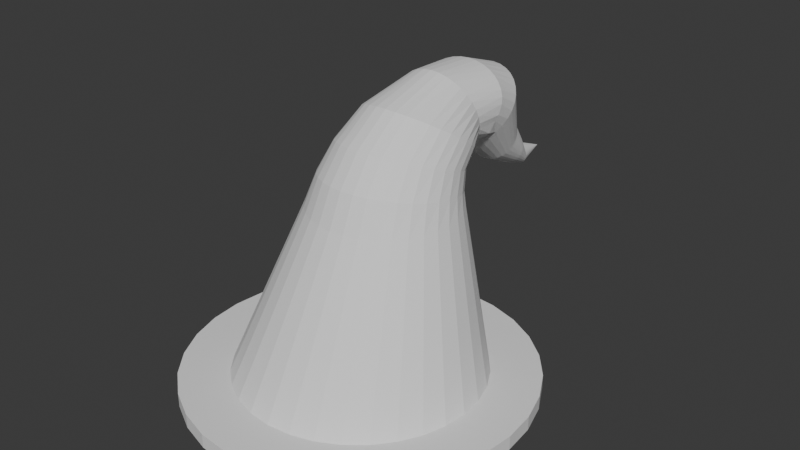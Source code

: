 # Source: Hat.blend  (saved by Blender 4.0.36; exported with 4.5.12 LTS)
import bpy
from mathutils import Matrix  # noqa: F401  (used for matrix-valued properties, if any)

bpy.ops.wm.read_factory_settings(use_empty=True)
scene = bpy.context.scene
scene.name = 'Scene'

# ---- collections
col_collection = bpy.data.collections.new('Collection'); scene.collection.children.link(col_collection)

# ---- world
world_world = bpy.data.worlds.new('World'); scene.world = world_world
world_world.use_nodes = True; world_world.node_tree.nodes.clear()
_N = world_world.node_tree.nodes; _L = world_world.node_tree.links
n0 = _N.new('ShaderNodeOutputWorld'); n0.name = 'World Output'; n0.location = (300, 300)
n1 = _N.new('ShaderNodeBackground'); n1.name = 'Background'; n1.location = (10, 300)
n1.inputs[0].default_value = (0.05088, 0.05088, 0.05088, 1.0)
_L.new(n1.outputs[0], n0.inputs[0])
n0.is_active_output = True
world_world.color = (0.05088, 0.05088, 0.05088)
world_world.use_sun_shadow = False
world_world.sun_shadow_jitter_overblur = 0.0

# ---- meshes
me_sphere_002 = bpy.data.meshes.new('Sphere.002')
me_sphere_002.from_pydata([(-1.471, 2.897, 4.319e-07), (-1.471, 2.897, 4.284e-07), (-1.471, 2.897, 4.25e-07), (-1.433, 2.704, -0.01205), (-1.394, 2.511, -0.02411), (-1.436, 2.704, -0.02364), (-1.431, 2.704, 4.116e-07), (-1.392, 2.512, 3.948e-07), (-1.433, 2.704, 0.01205), (-1.471, 2.897, 4.25e-07), (-1.394, 2.511, 0.02411), (-1.436, 2.704, 0.02364), (-1.471, 2.897, 4.25e-07), (-1.401, 2.511, 0.04729), (-1.442, 2.703, 0.03432), (-1.471, 2.897, 4.388e-07), (-1.412, 2.509, 0.06865), (-1.449, 2.702, 0.04369), (-1.471, 2.897, 4.388e-07), (-1.427, 2.507, 0.08737), (-1.459, 2.701, 0.05137), (-1.471, 2.897, 4.388e-07), (-1.446, 2.505, 0.1027), (-1.469, 2.7, 0.05708), (-1.471, 2.897, 4.388e-07), (-1.467, 2.503, 0.1142), (-1.481, 2.698, 0.0606), (-1.471, 2.897, 4.388e-07), (-1.49, 2.5, 0.1212), (-1.493, 2.697, 0.06178), (-1.471, 2.897, 4.388e-07), (-1.514, 2.497, 0.1236), (-1.505, 2.696, 0.0606), (-1.471, 2.897, 4.388e-07), (-1.538, 2.494, 0.1212), (-1.516, 2.694, 0.05708), (-1.471, 2.897, 4.388e-07), (-1.561, 2.491, 0.1142), (-1.527, 2.693, 0.05137), (-1.471, 2.897, 4.388e-07), (-1.582, 2.489, 0.1027), (-1.536, 2.692, 0.04369), (-1.471, 2.897, 4.388e-07), (-1.601, 2.486, 0.08737), (-1.544, 2.691, 0.03432), (-1.471, 2.897, 4.388e-07), (-1.616, 2.485, 0.06865), (-1.549, 2.69, 0.02364), (-1.471, 2.897, 4.25e-07), (-1.628, 2.483, 0.04729), (-1.553, 2.69, 0.01205), (-1.471, 2.897, 4.25e-07), (-1.635, 2.482, 0.02411), (-1.554, 2.69, 4.387e-07), (-1.471, 2.897, 4.284e-07), (-1.637, 2.482, 4.491e-07), (-1.553, 2.69, -0.01205), (-1.471, 2.897, 4.319e-07), (-1.635, 2.482, -0.02411), (-1.549, 2.69, -0.02364), (-1.471, 2.897, 4.25e-07), (-1.628, 2.483, -0.04729), (-1.544, 2.691, -0.03432), (-1.471, 2.897, 4.388e-07), (-1.616, 2.485, -0.06865), (-1.536, 2.692, -0.04369), (-1.471, 2.897, 4.388e-07), (-1.601, 2.486, -0.08737), (-1.527, 2.693, -0.05137), (-1.471, 2.897, 4.388e-07), (-1.582, 2.489, -0.1027), (-1.516, 2.694, -0.05708), (-1.471, 2.897, 4.388e-07), (-1.561, 2.491, -0.1142), (-1.505, 2.696, -0.06059), (-1.471, 2.897, 4.388e-07), (-1.538, 2.494, -0.1212), (-1.493, 2.697, -0.06178), (-1.471, 2.897, 4.388e-07), (-1.514, 2.497, -0.1236), (-1.481, 2.698, -0.06059), (-1.471, 2.897, 4.388e-07), (-1.49, 2.5, -0.1212), (-1.469, 2.7, -0.05708), (-1.471, 2.897, 4.388e-07), (-1.467, 2.503, -0.1142), (-1.459, 2.701, -0.05137), (-1.471, 2.897, 4.388e-07), (-1.446, 2.505, -0.1027), (-1.449, 2.702, -0.04369), (-1.471, 2.897, 4.388e-07), (-1.427, 2.507, -0.08737), (-1.442, 2.703, -0.03432), (-1.471, 2.897, 4.388e-07), (-1.412, 2.509, -0.06865), (-1.503, 2.3, -0.103), (-1.401, 2.511, -0.04729), (-1.487, 2.297, -0.07093), (-1.654, 1.937, -0.09457), (-1.476, 2.295, -0.03616), (-1.643, 1.928, -0.04821), (-1.473, 2.294, 4.043e-07), (-1.64, 1.924, 4.267e-07), (-1.476, 2.295, 0.03616), (-1.643, 1.928, 0.04821), (-1.487, 2.297, 0.07093), (-1.654, 1.937, 0.09457), (-1.503, 2.3, 0.103), (-1.671, 1.951, 0.1373), (-1.526, 2.304, 0.1311), (-1.695, 1.971, 0.1747), (-1.554, 2.309, 0.1541), (-1.723, 1.996, 0.2055), (-1.585, 2.315, 0.1712), (-1.756, 2.023, 0.2283), (-1.619, 2.322, 0.1818), (-1.791, 2.053, 0.2424), (-1.655, 2.329, 0.1853), (-1.828, 2.084, 0.2471), (-1.69, 2.335, 0.1818), (-1.865, 2.116, 0.2424), (-1.725, 2.342, 0.1712), (-1.9, 2.146, 0.2283), (-1.756, 2.348, 0.1541), (-1.933, 2.173, 0.2055), (-1.784, 2.353, 0.1311), (-1.961, 2.197, 0.1747), (-1.806, 2.357, 0.103), (-1.985, 2.217, 0.1373), (-1.823, 2.36, 0.07093), (-2.002, 2.232, 0.09457), (-1.833, 2.362, 0.03616), (-2.013, 2.241, 0.04821), (-1.837, 2.363, 4.898e-07), (-2.016, 2.244, 5.258e-07), (-1.833, 2.362, -0.03616), (-2.013, 2.241, -0.04821), (-1.823, 2.36, -0.07093), (-2.002, 2.232, -0.09457), (-1.806, 2.357, -0.103), (-1.985, 2.217, -0.1373), (-1.784, 2.353, -0.1311), (-1.961, 2.197, -0.1747), (-1.756, 2.348, -0.1541), (-1.933, 2.173, -0.2055), (-1.725, 2.342, -0.1712), (-1.9, 2.146, -0.2283), (-1.69, 2.335, -0.1818), (-1.865, 2.116, -0.2424), (-1.655, 2.329, -0.1853), (-1.828, 2.084, -0.2471), (-1.619, 2.322, -0.1818), (-1.791, 2.053, -0.2424), (-1.585, 2.315, -0.1712), (-1.756, 2.023, -0.2283), (-1.554, 2.309, -0.1541), (-1.723, 1.996, -0.2055), (-1.526, 2.304, -0.1311), (-1.695, 1.971, -0.1747), (-1.823, 1.823, -0.2184), (-1.671, 1.951, -0.1373), (-1.794, 1.798, -0.1716), (-1.916, 1.645, -0.2059), (-1.772, 1.78, -0.1182), (-1.89, 1.622, -0.1419), (-1.758, 1.768, -0.06027), (-1.874, 1.609, -0.07232), (-1.754, 1.764, 4.462e-07), (-1.868, 1.604, 4.657e-07), (-1.758, 1.768, 0.06027), (-1.874, 1.609, 0.07232), (-1.772, 1.78, 0.1182), (-1.89, 1.622, 0.1419), (-1.794, 1.798, 0.1716), (-1.916, 1.645, 0.2059), (-1.823, 1.823, 0.2184), (-1.951, 1.674, 0.2621), (-1.859, 1.853, 0.2569), (-1.994, 1.711, 0.3082), (-1.899, 1.888, 0.2854), (-2.043, 1.752, 0.3425), (-1.943, 1.925, 0.303), (-2.096, 1.797, 0.3636), (-1.989, 1.964, 0.3089), (-2.151, 1.844, 0.3707), (-2.035, 2.003, 0.303), (-2.206, 1.891, 0.3636), (-2.08, 2.041, 0.2854), (-2.259, 1.936, 0.3425), (-2.12, 2.075, 0.2569), (-2.308, 1.977, 0.3082), (-2.156, 2.106, 0.2184), (-2.351, 2.014, 0.2621), (-2.185, 2.13, 0.1716), (-2.386, 2.044, 0.2059), (-2.207, 2.149, 0.1182), (-2.412, 2.066, 0.1419), (-2.22, 2.16, 0.06027), (-2.428, 2.079, 0.07232), (-2.225, 2.164, 5.701e-07), (-2.434, 2.084, 6.144e-07), (-2.22, 2.16, -0.06026), (-2.428, 2.079, -0.07232), (-2.207, 2.149, -0.1182), (-2.412, 2.066, -0.1419), (-2.185, 2.13, -0.1716), (-2.386, 2.044, -0.2059), (-2.156, 2.106, -0.2184), (-2.351, 2.014, -0.2621), (-2.12, 2.075, -0.2568), (-2.308, 1.977, -0.3082), (-2.08, 2.041, -0.2854), (-2.259, 1.936, -0.3425), (-2.035, 2.003, -0.303), (-2.206, 1.891, -0.3636), (-1.989, 1.964, -0.3089), (-2.151, 1.844, -0.3707), (-1.943, 1.925, -0.303), (-2.096, 1.797, -0.3636), (-1.899, 1.888, -0.2854), (-2.043, 1.752, -0.3425), (-1.859, 1.853, -0.2568), (-1.994, 1.711, -0.3082), (-2.129, 1.568, -0.3596), (-1.951, 1.674, -0.2621), (-2.079, 1.526, -0.3058), (-2.111, 1.426, -0.3245), (-2.038, 1.491, -0.2403), (-2.07, 1.416, -0.255), (-2.008, 1.465, -0.1655), (-2.039, 1.409, -0.1756), (-1.989, 1.449, -0.08437), (-2.02, 1.404, -0.08954), (-1.983, 1.444, 4.852e-07), (-1.989, 1.449, 0.08437), (-2.014, 1.403, 4.856e-07), (-2.019, 1.355, 5.004e-07), (-2.02, 1.404, 0.08954), (-2.026, 1.351, 0.08416), (-2.039, 1.409, 0.1756), (-2.008, 1.465, 0.1655), (-2.049, 1.342, 0.1651), (-2.07, 1.416, 0.255), (-2.038, 1.491, 0.2403), (-2.086, 1.327, 0.2397), (-2.111, 1.426, 0.3245), (-2.079, 1.526, 0.3058), (-2.135, 1.306, 0.305), (-2.162, 1.439, 0.3816), (-2.129, 1.568, 0.3596), (-2.195, 1.281, 0.3587), (-2.288, 1.467, 0.424), (-2.186, 1.617, 0.3996), (-2.264, 1.252, 0.3986), (-2.35, 1.482, 0.4501), (-2.248, 1.669, 0.4242), (-2.339, 1.221, 0.4231), (-2.452, 1.511, 0.459), (-2.312, 1.724, 0.4325), (-2.417, 1.188, 0.4314), (-2.517, 1.526, 0.4501), (-2.377, 1.779, 0.4242), (-2.494, 1.156, 0.4231), (-2.579, 1.541, 0.424), (-2.439, 1.831, 0.3996), (-2.569, 1.125, 0.3986), (-2.637, 1.555, 0.3816), (-2.496, 1.879, 0.3596), (-2.638, 1.096, 0.3587), (-2.687, 1.568, 0.3245), (-2.546, 1.922, 0.3058), (-2.698, 1.071, 0.305), (-2.729, 1.578, 0.255), (-2.587, 1.957, 0.2403), (-2.748, 1.05, 0.2397), (-2.759, 1.585, 0.1756), (-2.617, 1.982, 0.1655), (-2.784, 1.035, 0.1651), (-2.778, 1.59, 0.08954), (-2.636, 1.998, 0.08437), (-2.807, 1.025, 0.08416), (-2.785, 1.591, 6.626e-07), (-2.642, 2.004, 6.588e-07), (-2.815, 1.022, 6.092e-07), (-2.778, 1.59, -0.08954), (-2.636, 1.998, -0.08437), (-2.807, 1.025, -0.08416), (-2.759, 1.585, -0.1756), (-2.617, 1.982, -0.1655), (-2.784, 1.035, -0.1651), (-2.729, 1.578, -0.255), (-2.587, 1.957, -0.2403), (-2.748, 1.05, -0.2397), (-2.687, 1.568, -0.3245), (-2.546, 1.922, -0.3058), (-2.698, 1.071, -0.305), (-2.637, 1.555, -0.3816), (-2.496, 1.879, -0.3596), (-2.638, 1.096, -0.3587), (-2.579, 1.541, -0.424), (-2.439, 1.831, -0.3996), (-2.569, 1.125, -0.3986), (-2.517, 1.526, -0.4501), (-2.377, 1.779, -0.4242), (-2.494, 1.156, -0.4231), (-2.452, 1.511, -0.459), (-2.312, 1.724, -0.4325), (-2.417, 1.188, -0.4314), (-2.35, 1.482, -0.4501), (-2.248, 1.669, -0.4242), (-2.339, 1.221, -0.4231), (-2.288, 1.467, -0.424), (-2.186, 1.617, -0.3996), (-2.264, 1.252, -0.3986), (-2.162, 1.439, -0.3816), (-2.195, 1.281, -0.3587), (-2.143, 1.1, -0.4623), (-2.135, 1.306, -0.305), (-2.096, 1.17, -0.3932), (-2.086, 1.327, -0.2397), (-2.058, 1.228, -0.3089), (-2.049, 1.342, -0.1651), (-2.029, 1.27, -0.2128), (-2.026, 1.351, -0.08416), (-2.011, 1.297, -0.1085), (-1.923, 1.153, -0.1205), (-2.006, 1.305, 4.855e-07), (-1.919, 1.164, 4.603e-07), (-2.011, 1.297, 0.1085), (-1.923, 1.153, 0.1205), (-2.029, 1.27, 0.2128), (-1.935, 1.12, 0.2364), (-2.058, 1.228, 0.3089), (-1.955, 1.066, 0.3432), (-2.096, 1.17, 0.3932), (-1.981, 0.994, 0.4369), (-2.143, 1.1, 0.4623), (-2.014, 0.9061, 0.5137), (-2.197, 1.021, 0.5137), (-2.05, 0.8058, 0.5708), (-2.255, 0.934, 0.5454), (-2.09, 0.697, 0.606), (-2.316, 0.844, 0.556), (-2.132, 0.5839, 0.6178), (-2.376, 0.754, 0.5454), (-2.173, 0.4707, 0.606), (-2.434, 0.6674, 0.5137), (-2.213, 0.3619, 0.5708), (-2.488, 0.5876, 0.4623), (-2.25, 0.2617, 0.5137), (-2.535, 0.5177, 0.3932), (-2.283, 0.1738, 0.4369), (-2.574, 0.4603, 0.3089), (-2.309, 0.1017, 0.3432), (-2.602, 0.4177, 0.2128), (-2.329, 0.04808, 0.2364), (-2.62, 0.3914, 0.1085), (-2.341, 0.01508, 0.1205), (-2.626, 0.3826, 5.863e-07), (-2.345, 0.003935, 5.068e-07), (-2.62, 0.3914, -0.1085), (-2.341, 0.01508, -0.1205), (-2.602, 0.4177, -0.2128), (-2.329, 0.04808, -0.2364), (-2.574, 0.4603, -0.3089), (-2.309, 0.1017, -0.3432), (-2.535, 0.5177, -0.3932), (-2.283, 0.1738, -0.4369), (-2.488, 0.5876, -0.4623), (-2.25, 0.2617, -0.5137), (-2.434, 0.6674, -0.5137), (-2.213, 0.3619, -0.5708), (-2.376, 0.754, -0.5454), (-2.173, 0.4707, -0.606), (-2.316, 0.844, -0.556), (-2.132, 0.5839, -0.6178), (-2.255, 0.934, -0.5454), (-2.09, 0.697, -0.606), (-2.197, 1.021, -0.5137), (-2.05, 0.8058, -0.5708), (-1.87, 0.7025, -0.6279), (-2.014, 0.9061, -0.5137), (-1.848, 0.8178, -0.5651), (-1.981, 0.994, -0.4369), (-1.828, 0.919, -0.4806), (-1.955, 1.066, -0.3432), (-1.812, 1.002, -0.3776), (-1.935, 1.12, -0.2364), (-1.801, 1.064, -0.2601), (-1.709, 1.054, -0.2837), (-1.793, 1.102, -0.1326), (-1.709, 1.096, -0.1446), (-1.791, 1.114, 4.296e-07), (-1.709, 1.11, 4.113e-07), (-1.793, 1.102, 0.1326), (-1.709, 1.096, 0.1446), (-1.801, 1.064, 0.2601), (-1.709, 1.054, 0.2837), (-1.812, 1.002, 0.3776), (-1.709, 0.985, 0.4119), (-1.828, 0.919, 0.4806), (-1.709, 0.8928, 0.5242), (-1.848, 0.8178, 0.5651), (-1.71, 0.7805, 0.6164), (-1.87, 0.7025, 0.6279), (-1.71, 0.6523, 0.685), (-1.894, 0.5773, 0.6665), (-1.711, 0.5132, 0.7271), (-1.919, 0.4471, 0.6796), (-1.711, 0.3686, 0.7414), (-1.945, 0.3169, 0.6665), (-1.712, 0.224, 0.7271), (-1.969, 0.1917, 0.6279), (-1.712, 0.08487, 0.685), (-1.991, 0.07638, 0.5651), (-1.713, -0.0433, 0.6164), (-2.011, -0.02474, 0.4806), (-1.713, -0.1556, 0.5242), (-2.027, -0.1077, 0.3776), (-1.714, -0.2478, 0.4119), (-2.038, -0.1694, 0.2601), (-1.714, -0.3164, 0.2837), (-2.046, -0.2074, 0.1326), (-1.714, -0.3585, 0.1446), (-2.048, -0.2202, 4.304e-07), (-1.714, -0.3728, 3.486e-07), (-2.046, -0.2074, -0.1326), (-1.714, -0.3585, -0.1446), (-2.038, -0.1694, -0.2601), (-1.714, -0.3164, -0.2837), (-2.027, -0.1077, -0.3776), (-1.714, -0.2478, -0.4119), (-2.011, -0.02474, -0.4806), (-1.713, -0.1556, -0.5242), (-1.991, 0.07638, -0.5651), (-1.713, -0.0433, -0.6164), (-1.969, 0.1917, -0.6279), (-1.712, 0.08487, -0.685), (-1.945, 0.3169, -0.6665), (-1.712, 0.224, -0.7271), (-1.919, 0.4471, -0.6796), (-1.711, 0.3686, -0.7414), (-1.894, 0.5773, -0.6665), (-1.711, 0.5132, -0.7271), (-1.515, 0.4792, -0.7877), (-1.71, 0.6523, -0.685), (-1.514, 0.6299, -0.742), (-1.71, 0.7805, -0.6164), (-1.514, 0.7687, -0.6678), (-1.709, 0.8928, -0.5242), (-1.513, 0.8904, -0.5679), (-1.709, 0.985, -0.4119), (-1.513, 0.9903, -0.4462), (-1.317, 0.9956, -0.4805), (-1.513, 1.065, -0.3074), (-1.316, 1.076, -0.331), (-1.512, 1.11, -0.1567), (-1.316, 1.125, -0.1687), (-1.512, 1.126, 3.681e-07), (-1.316, 1.141, 3.248e-07), (-1.512, 1.11, 0.1567), (-1.316, 1.125, 0.1687), (-1.513, 1.065, 0.3074), (-1.316, 1.076, 0.331), (-1.513, 0.9903, 0.4462), (-1.317, 0.9956, 0.4805), (-1.513, 0.8904, 0.5679), (-1.317, 0.888, 0.6116), (-1.514, 0.7687, 0.6678), (-1.318, 0.757, 0.7192), (-1.514, 0.6299, 0.742), (-1.318, 0.6074, 0.7991), (-1.515, 0.4792, 0.7877), (-1.319, 0.4452, 0.8483), (-1.515, 0.3225, 0.8032), (-1.319, 0.2764, 0.865), (-1.516, 0.1658, 0.7877), (-1.32, 0.1077, 0.8483), (-1.516, 0.01516, 0.742), (-1.321, -0.05456, 0.7991), (-1.517, -0.1237, 0.6678), (-1.321, -0.2041, 0.7192), (-1.517, -0.2454, 0.5679), (-1.322, -0.3352, 0.6116), (-1.518, -0.3453, 0.4462), (-1.322, -0.4427, 0.4805), (-1.518, -0.4195, 0.3074), (-1.322, -0.5227, 0.331), (-1.518, -0.4652, 0.1567), (-1.323, -0.5719, 0.1687), (-1.518, -0.4806, 3.002e-07), (-1.323, -0.5885, 2.517e-07), (-1.518, -0.4652, -0.1567), (-1.323, -0.5719, -0.1687), (-1.518, -0.4195, -0.3074), (-1.322, -0.5227, -0.331), (-1.518, -0.3453, -0.4462), (-1.322, -0.4427, -0.4805), (-1.517, -0.2454, -0.5679), (-1.322, -0.3352, -0.6116), (-1.517, -0.1237, -0.6678), (-1.321, -0.2041, -0.7192), (-1.516, 0.01516, -0.742), (-1.321, -0.05456, -0.7991), (-1.516, 0.1658, -0.7877), (-1.32, 0.1077, -0.8483), (-1.515, 0.3225, -0.8032), (-1.319, 0.2764, -0.865), (-1.123, 0.2304, -0.9267), (-1.319, 0.4452, -0.8483), (-1.123, 0.4112, -0.9089), (-1.318, 0.6074, -0.7991), (-1.122, 0.585, -0.8562), (-1.318, 0.757, -0.7192), (-1.122, 0.7452, -0.7706), (-1.317, 0.888, -0.6116), (-1.121, 0.8857, -0.6553), (-0.9249, 0.8833, -0.699), (-1.121, 1.001, -0.5149), (-0.9245, 1.006, -0.5492), (-1.12, 1.087, -0.3546), (-0.9241, 1.098, -0.3783), (-1.12, 1.139, -0.1808), (-0.9239, 1.154, -0.1928), (-1.12, 1.157, 2.816e-07), (-0.9238, 1.173, 2.383e-07), (-1.12, 1.139, 0.1808), (-0.9239, 1.154, 0.1929), (-1.12, 1.087, 0.3546), (-0.9241, 1.098, 0.3783), (-1.121, 1.001, 0.5149), (-0.9245, 1.006, 0.5492), (-1.121, 0.8857, 0.6553), (-0.9249, 0.8833, 0.699), (-1.122, 0.7452, 0.7706), (-0.9255, 0.7335, 0.8219), (-1.122, 0.585, 0.8562), (-0.9261, 0.5626, 0.9133), (-1.123, 0.4112, 0.9089), (-0.9268, 0.3771, 0.9695), (-1.123, 0.2304, 0.9267), (-0.9275, 0.1843, 0.9885), (-1.124, 0.04957, 0.9089), (-0.9282, -0.008555, 0.9695), (-1.125, -0.1243, 0.8562), (-0.9289, -0.194, 0.9133), (-1.125, -0.2845, 0.7706), (-0.9296, -0.3649, 0.8219), (-1.126, -0.4249, 0.6553), (-0.9301, -0.5147, 0.699), (-1.126, -0.5402, 0.5149), (-0.9306, -0.6376, 0.5492), (-1.127, -0.6258, 0.3546), (-0.9309, -0.729, 0.3783), (-1.127, -0.6786, 0.1808), (-0.9311, -0.7852, 0.1928), (-1.127, -0.6964, 2.032e-07), (-0.9312, -0.8042, 1.548e-07), (-1.127, -0.6786, -0.1808), (-0.9311, -0.7852, -0.1928), (-1.127, -0.6258, -0.3546), (-0.9309, -0.729, -0.3783), (-1.126, -0.5402, -0.5149), (-0.9306, -0.6376, -0.5492), (-1.126, -0.4249, -0.6553), (-0.9301, -0.5147, -0.699), (-1.125, -0.2845, -0.7706), (-0.9296, -0.3649, -0.8219), (-1.125, -0.1243, -0.8562), (-0.9289, -0.194, -0.9133), (-1.124, 0.04957, -0.9089), (-0.9282, -0.008555, -0.9695), (-0.7323, -0.06668, -1.03), (-0.9275, 0.1843, -0.9885), (-0.7316, 0.1382, -1.05), (-0.9268, 0.3771, -0.9695), (-0.7308, 0.3431, -1.03), (-0.9261, 0.5626, -0.9133), (-0.7301, 0.5401, -0.9703), (-0.9255, 0.7335, -0.8219), (-0.7294, 0.7217, -0.8733), (-0.5333, 0.71, -0.9247), (-0.7288, 0.8809, -0.7427), (-0.5327, 0.8785, -0.7864), (-0.7283, 1.012, -0.5835), (-0.5322, 1.017, -0.6178), (-0.728, 1.109, -0.4019), (-0.5318, 1.12, -0.4256), (-0.7277, 1.168, -0.2049), (-0.5316, 1.183, -0.217), (-0.7277, 1.189, 1.951e-07), (-0.5315, 1.204, 1.518e-07), (-0.7277, 1.168, 0.2049), (-0.5316, 1.183, 0.217), (-0.728, 1.109, 0.4019), (-0.5318, 1.12, 0.4256), (-0.7283, 1.012, 0.5835), (-0.5322, 1.017, 0.6178), (-0.7288, 0.8809, 0.7427), (-0.5327, 0.8785, 0.7864), (-0.7294, 0.7217, 0.8733), (-0.5333, 0.71, 0.9247), (-0.7301, 0.5401, 0.9703), (-0.534, 0.5177, 1.027), (-0.7308, 0.3431, 1.03), (-0.5348, 0.3091, 1.091), (-0.7316, 0.1382, 1.05), (-0.5356, 0.09215, 1.112), (-0.7323, -0.06668, 1.03), (-0.5364, -0.1248, 1.091), (-0.7331, -0.2637, 0.9703), (-0.5372, -0.3334, 1.027), (-0.7337, -0.4453, 0.8733), (-0.5379, -0.5257, 0.9247), (-0.7343, -0.6044, 0.7427), (-0.5386, -0.6942, 0.7864), (-0.7348, -0.7351, 0.5835), (-0.5391, -0.8325, 0.6178), (-0.7352, -0.8321, 0.4019), (-0.5395, -0.9353, 0.4256), (-0.7354, -0.8919, 0.2049), (-0.5397, -0.9986, 0.217), (-0.7355, -0.9121, 1.063e-07), (-0.5398, -1.02, 5.783e-08), (-0.7354, -0.8919, -0.2049), (-0.5397, -0.9986, -0.217), (-0.7352, -0.8321, -0.4019), (-0.5395, -0.9353, -0.4256), (-0.7348, -0.7351, -0.5835), (-0.5391, -0.8325, -0.6178), (-0.7343, -0.6044, -0.7427), (-0.5386, -0.6942, -0.7864), (-0.7337, -0.4453, -0.8733), (-0.5379, -0.5257, -0.9247), (-0.7331, -0.2637, -0.9703), (-0.5372, -0.3334, -1.027), (-0.3414, -0.4031, -1.085), (-0.5364, -0.1248, -1.091), (-0.3405, -0.1829, -1.151), (-0.5356, 0.09215, -1.112), (-0.3397, 0.04607, -1.174), (-0.5348, 0.3091, -1.091), (-0.3388, 0.2751, -1.151), (-0.534, 0.5177, -1.027), (-0.338, 0.4953, -1.085), (-0.142, 0.4729, -1.142), (-0.3373, 0.6982, -0.976), (-0.1412, 0.6865, -1.027), (-0.3366, 0.8761, -0.83), (-0.1405, 0.8737, -0.8737), (-0.3361, 1.022, -0.6522), (-0.1399, 1.027, -0.6865), (-0.3356, 1.131, -0.4492), (-0.1395, 1.142, -0.4729), (-0.3354, 1.197, -0.229), (-0.1392, 1.212, -0.2411), (-0.3353, 1.22, 1.086e-07), (-0.1391, 1.236, 6.535e-08), (-0.3354, 1.197, 0.229), (-0.1392, 1.212, 0.2411), (-0.3356, 1.131, 0.4492), (-0.1395, 1.142, 0.4729), (-0.3361, 1.022, 0.6522), (-0.1399, 1.027, 0.6865), (-0.3366, 0.8761, 0.83), (-0.1405, 0.8737, 0.8737), (-0.3373, 0.6982, 0.976), (-0.1412, 0.6865, 1.027), (-0.338, 0.4953, 1.085), (-0.142, 0.4729, 1.142), (-0.3388, 0.2751, 1.151), (-0.1428, 0.2411, 1.212), (-0.3397, 0.04607, 1.174), (-0.1437, 8.941e-08, 1.236), (-0.3405, -0.1829, 1.151), (-0.1446, -0.2411, 1.212), (-0.3414, -0.4031, 1.085), (-0.1455, -0.4729, 1.142), (-0.3421, -0.6061, 0.976), (-0.1463, -0.6865, 1.027), (-0.3428, -0.784, 0.83), (-0.147, -0.8737, 0.8737), (-0.3433, -0.93, 0.6522), (-0.1476, -1.027, 0.6865), (-0.3437, -1.038, 0.4492), (-0.148, -1.142, 0.4729), (-0.344, -1.105, 0.229), (-0.1483, -1.212, 0.2411), (-0.3441, -1.128, 9.363e-09), (-0.1483, -1.236, -3.911e-08), (-0.344, -1.105, -0.229), (-0.1483, -1.212, -0.2411), (-0.3437, -1.038, -0.4492), (-0.148, -1.142, -0.4729), (-0.3433, -0.93, -0.6522), (-0.1476, -1.027, -0.6865), (-0.3428, -0.784, -0.83), (-0.147, -0.8737, -0.8737), (-0.3421, -0.6061, -0.976), (-0.1463, -0.6865, -1.027), (-0.1455, -0.4729, -1.142), (-0.1437, 3.874e-07, -1.236), (0.002461, 0.6614, -1.597), (0.003573, 0.9602, -1.437), (0.004548, 1.222, -1.222), (0.005348, 1.437, -0.9602), (0.005943, 1.597, -0.6614), (0.006309, 1.695, -0.3372), (0.006433, 1.728, 1.092e-07), (0.006309, 1.695, 0.3372), (0.005943, 1.597, 0.6614), (0.005349, 1.437, 0.9602), (0.004549, 1.222, 1.222), (0.003574, 0.9602, 1.437), (0.002462, 0.6614, 1.597), (0.001255, 0.3372, 1.695), (4.768e-07, 5.96e-08, 1.728), (-0.001255, -0.3372, 1.695), (-0.002461, -0.6614, 1.597), (-0.003574, -0.9602, 1.437), (-0.004548, -1.222, 1.222), (-0.1428, 0.2411, -1.212), (-0.005348, -1.437, 0.9602), (-0.005943, -1.597, 0.6614), (-0.006309, -1.695, 0.3372), (-0.006433, -1.728, -3.691e-08), (-0.006309, -1.695, -0.3372), (-0.005943, -1.597, -0.6614), (-0.005349, -1.437, -0.9602), (-0.004549, -1.222, -1.222), (-0.1446, -0.2411, -1.212), (-0.003574, -0.9602, -1.437), (-0.002462, -0.6614, -1.597), (-3.576e-07, 4.768e-07, -1.728), (0.001254, 0.3372, -1.695), (-0.001256, -0.3372, -1.695), (-0.145, -0.3372, -1.695), (-0.1425, 0.3372, -1.695), (-0.1437, 4.768e-07, -1.728), (-0.1462, -0.6614, -1.597), (-0.1473, -0.9602, -1.437), (-0.1483, -1.222, -1.222), (-0.1491, -1.437, -0.9602), (-0.1497, -1.597, -0.6614), (-0.1501, -1.695, -0.3372), (-0.1502, -1.728, -4.32e-08), (-0.1501, -1.695, 0.3372), (-0.1497, -1.597, 0.6614), (-0.1491, -1.437, 0.9602), (-0.1483, -1.222, 1.222), (-0.1473, -0.9602, 1.437), (-0.1462, -0.6614, 1.597), (-0.145, -0.3372, 1.695), (-0.1437, 5.96e-08, 1.728), (-0.1425, 0.3372, 1.695), (-0.1413, 0.6614, 1.597), (-0.1402, 0.9602, 1.437), (-0.1392, 1.222, 1.222), (-0.1384, 1.437, 0.9602), (-0.1378, 1.597, 0.6614), (-0.1374, 1.695, 0.3372), (-0.1373, 1.728, 1.029e-07), (-0.1374, 1.695, -0.3372), (-0.1378, 1.597, -0.6614), (-0.1384, 1.437, -0.9602), (-0.1392, 1.222, -1.222), (-0.1402, 0.9602, -1.437), (-0.1413, 0.6614, -1.597)], [], [(0, 1, 6, 3), (0, 2, 93, 90, 87, 84, 81, 78, 75, 72, 69, 66, 63, 60, 57, 54, 51, 48, 45, 42, 39, 36, 33, 30, 27, 24, 21, 18, 15, 12, 9, 1), (2, 0, 3, 5), (3, 6, 7, 4), (5, 3, 4, 96), (1, 9, 8, 6), (6, 8, 10, 7), (9, 12, 11, 8), (8, 11, 13, 10), (12, 15, 14, 11), (11, 14, 16, 13), (15, 18, 17, 14), (14, 17, 19, 16), (18, 21, 20, 17), (17, 20, 22, 19), (21, 24, 23, 20), (20, 23, 25, 22), (24, 27, 26, 23), (23, 26, 28, 25), (27, 30, 29, 26), (26, 29, 31, 28), (30, 33, 32, 29), (29, 32, 34, 31), (33, 36, 35, 32), (32, 35, 37, 34), (36, 39, 38, 35), (35, 38, 40, 37), (39, 42, 41, 38), (38, 41, 43, 40), (42, 45, 44, 41), (41, 44, 46, 43), (45, 48, 47, 44), (44, 47, 49, 46), (48, 51, 50, 47), (47, 50, 52, 49), (51, 54, 53, 50), (50, 53, 55, 52), (54, 57, 56, 53), (53, 56, 58, 55), (57, 60, 59, 56), (56, 59, 61, 58), (60, 63, 62, 59), (59, 62, 64, 61), (63, 66, 65, 62), (62, 65, 67, 64), (66, 69, 68, 65), (65, 68, 70, 67), (69, 72, 71, 68), (68, 71, 73, 70), (72, 75, 74, 71), (71, 74, 76, 73), (75, 78, 77, 74), (74, 77, 79, 76), (78, 81, 80, 77), (77, 80, 82, 79), (81, 84, 83, 80), (80, 83, 85, 82), (84, 87, 86, 83), (83, 86, 88, 85), (87, 90, 89, 86), (86, 89, 91, 88), (90, 93, 92, 89), (89, 92, 94, 91), (93, 2, 5, 92), (92, 5, 96, 94), (94, 96, 97, 95), (91, 94, 95, 157), (96, 4, 99, 97), (97, 99, 100, 98), (95, 97, 98, 160), (99, 101, 102, 100), (4, 7, 101, 99), (7, 10, 103, 101), (101, 103, 104, 102), (103, 105, 106, 104), (10, 13, 105, 103), (105, 107, 108, 106), (13, 16, 107, 105), (107, 109, 110, 108), (16, 19, 109, 107), (109, 111, 112, 110), (19, 22, 111, 109), (111, 113, 114, 112), (22, 25, 113, 111), (113, 115, 116, 114), (25, 28, 115, 113), (115, 117, 118, 116), (28, 31, 117, 115), (117, 119, 120, 118), (31, 34, 119, 117), (119, 121, 122, 120), (34, 37, 121, 119), (121, 123, 124, 122), (37, 40, 123, 121), (123, 125, 126, 124), (40, 43, 125, 123), (125, 127, 128, 126), (43, 46, 127, 125), (127, 129, 130, 128), (46, 49, 129, 127), (129, 131, 132, 130), (49, 52, 131, 129), (131, 133, 134, 132), (52, 55, 133, 131), (133, 135, 136, 134), (55, 58, 135, 133), (135, 137, 138, 136), (58, 61, 137, 135), (137, 139, 140, 138), (61, 64, 139, 137), (139, 141, 142, 140), (64, 67, 141, 139), (141, 143, 144, 142), (67, 70, 143, 141), (143, 145, 146, 144), (70, 73, 145, 143), (145, 147, 148, 146), (73, 76, 147, 145), (147, 149, 150, 148), (76, 79, 149, 147), (149, 151, 152, 150), (79, 82, 151, 149), (151, 153, 154, 152), (82, 85, 153, 151), (153, 155, 156, 154), (85, 88, 155, 153), (155, 157, 158, 156), (88, 91, 157, 155), (157, 95, 160, 158), (158, 160, 161, 159), (156, 158, 159, 221), (160, 98, 163, 161), (161, 163, 164, 162), (159, 161, 162, 224), (163, 165, 166, 164), (98, 100, 165, 163), (165, 167, 168, 166), (100, 102, 167, 165), (102, 104, 169, 167), (167, 169, 170, 168), (169, 171, 172, 170), (104, 106, 171, 169), (171, 173, 174, 172), (106, 108, 173, 171), (173, 175, 176, 174), (108, 110, 175, 173), (175, 177, 178, 176), (110, 112, 177, 175), (177, 179, 180, 178), (112, 114, 179, 177), (179, 181, 182, 180), (114, 116, 181, 179), (181, 183, 184, 182), (116, 118, 183, 181), (183, 185, 186, 184), (118, 120, 185, 183), (185, 187, 188, 186), (120, 122, 187, 185), (187, 189, 190, 188), (122, 124, 189, 187), (189, 191, 192, 190), (124, 126, 191, 189), (191, 193, 194, 192), (126, 128, 193, 191), (193, 195, 196, 194), (128, 130, 195, 193), (195, 197, 198, 196), (130, 132, 197, 195), (197, 199, 200, 198), (132, 134, 199, 197), (199, 201, 202, 200), (134, 136, 201, 199), (201, 203, 204, 202), (136, 138, 203, 201), (203, 205, 206, 204), (138, 140, 205, 203), (205, 207, 208, 206), (140, 142, 207, 205), (207, 209, 210, 208), (142, 144, 209, 207), (209, 211, 212, 210), (144, 146, 211, 209), (211, 213, 214, 212), (146, 148, 213, 211), (213, 215, 216, 214), (148, 150, 215, 213), (215, 217, 218, 216), (150, 152, 217, 215), (217, 219, 220, 218), (152, 154, 219, 217), (219, 221, 222, 220), (154, 156, 221, 219), (221, 159, 224, 222), (222, 224, 225, 223), (220, 222, 223, 312), (224, 162, 227, 225), (223, 225, 226, 314), (225, 227, 228, 226), (227, 229, 230, 228), (162, 164, 229, 227), (229, 231, 232, 230), (164, 166, 231, 229), (231, 233, 235, 232), (166, 168, 233, 231), (168, 170, 234, 233), (233, 234, 237, 235), (232, 235, 236, 323), (235, 237, 238, 236), (234, 240, 239, 237), (237, 239, 241, 238), (240, 243, 242, 239), (239, 242, 244, 241), (243, 246, 245, 242), (242, 245, 247, 244), (246, 249, 248, 245), (245, 248, 250, 247), (249, 252, 251, 248), (248, 251, 253, 250), (252, 255, 254, 251), (251, 254, 256, 253), (255, 258, 257, 254), (254, 257, 259, 256), (258, 261, 260, 257), (257, 260, 262, 259), (261, 264, 263, 260), (260, 263, 265, 262), (264, 267, 266, 263), (263, 266, 268, 265), (267, 270, 269, 266), (266, 269, 271, 268), (270, 273, 272, 269), (269, 272, 274, 271), (273, 276, 275, 272), (272, 275, 277, 274), (276, 279, 278, 275), (275, 278, 280, 277), (279, 282, 281, 278), (278, 281, 283, 280), (282, 285, 284, 281), (281, 284, 286, 283), (285, 288, 287, 284), (284, 287, 289, 286), (288, 291, 290, 287), (287, 290, 292, 289), (291, 294, 293, 290), (290, 293, 295, 292), (294, 297, 296, 293), (293, 296, 298, 295), (297, 300, 299, 296), (296, 299, 301, 298), (300, 303, 302, 299), (299, 302, 304, 301), (303, 306, 305, 302), (302, 305, 307, 304), (306, 309, 308, 305), (305, 308, 310, 307), (309, 312, 311, 308), (308, 311, 313, 310), (312, 223, 314, 311), (311, 314, 315, 313), (314, 226, 317, 315), (315, 317, 318, 316), (313, 315, 316, 378), (317, 319, 320, 318), (226, 228, 319, 317), (319, 321, 322, 320), (228, 230, 321, 319), (321, 323, 324, 322), (230, 232, 323, 321), (323, 236, 326, 324), (324, 326, 327, 325), (322, 324, 325, 387), (236, 238, 328, 326), (326, 328, 329, 327), (328, 330, 331, 329), (238, 241, 330, 328), (330, 332, 333, 331), (241, 244, 332, 330), (332, 334, 335, 333), (244, 247, 334, 332), (334, 336, 337, 335), (247, 250, 336, 334), (336, 338, 339, 337), (250, 253, 338, 336), (338, 340, 341, 339), (253, 256, 340, 338), (340, 342, 343, 341), (256, 259, 342, 340), (342, 344, 345, 343), (259, 262, 344, 342), (344, 346, 347, 345), (262, 265, 346, 344), (346, 348, 349, 347), (265, 268, 348, 346), (348, 350, 351, 349), (268, 271, 350, 348), (350, 352, 353, 351), (271, 274, 352, 350), (352, 354, 355, 353), (274, 277, 354, 352), (354, 356, 357, 355), (277, 280, 356, 354), (356, 358, 359, 357), (280, 283, 358, 356), (358, 360, 361, 359), (283, 286, 360, 358), (360, 362, 363, 361), (286, 289, 362, 360), (362, 364, 365, 363), (289, 292, 364, 362), (364, 366, 367, 365), (292, 295, 366, 364), (366, 368, 369, 367), (295, 298, 368, 366), (368, 370, 371, 369), (298, 301, 370, 368), (370, 372, 373, 371), (301, 304, 372, 370), (372, 374, 375, 373), (304, 307, 374, 372), (374, 376, 377, 375), (307, 310, 376, 374), (376, 378, 379, 377), (310, 313, 378, 376), (378, 316, 381, 379), (379, 381, 382, 380), (377, 379, 380, 442), (381, 383, 384, 382), (316, 318, 383, 381), (383, 385, 386, 384), (318, 320, 385, 383), (385, 387, 388, 386), (320, 322, 387, 385), (387, 325, 390, 388), (388, 390, 391, 389), (386, 388, 389, 451), (390, 392, 393, 391), (325, 327, 392, 390), (327, 329, 394, 392), (392, 394, 395, 393), (394, 396, 397, 395), (329, 331, 396, 394), (396, 398, 399, 397), (331, 333, 398, 396), (398, 400, 401, 399), (333, 335, 400, 398), (400, 402, 403, 401), (335, 337, 402, 400), (402, 404, 405, 403), (337, 339, 404, 402), (404, 406, 407, 405), (339, 341, 406, 404), (406, 408, 409, 407), (341, 343, 408, 406), (408, 410, 411, 409), (343, 345, 410, 408), (410, 412, 413, 411), (345, 347, 412, 410), (412, 414, 415, 413), (347, 349, 414, 412), (414, 416, 417, 415), (349, 351, 416, 414), (416, 418, 419, 417), (351, 353, 418, 416), (418, 420, 421, 419), (353, 355, 420, 418), (420, 422, 423, 421), (355, 357, 422, 420), (422, 424, 425, 423), (357, 359, 424, 422), (424, 426, 427, 425), (359, 361, 426, 424), (426, 428, 429, 427), (361, 363, 428, 426), (428, 430, 431, 429), (363, 365, 430, 428), (430, 432, 433, 431), (365, 367, 432, 430), (432, 434, 435, 433), (367, 369, 434, 432), (434, 436, 437, 435), (369, 371, 436, 434), (436, 438, 439, 437), (371, 373, 438, 436), (438, 440, 441, 439), (373, 375, 440, 438), (440, 442, 443, 441), (375, 377, 442, 440), (442, 380, 445, 443), (443, 445, 446, 444), (441, 443, 444, 506), (445, 447, 448, 446), (380, 382, 447, 445), (447, 449, 450, 448), (382, 384, 449, 447), (449, 451, 452, 450), (384, 386, 451, 449), (451, 389, 454, 452), (452, 454, 455, 453), (450, 452, 453, 515), (454, 456, 457, 455), (389, 391, 456, 454), (456, 458, 459, 457), (391, 393, 458, 456), (393, 395, 460, 458), (458, 460, 461, 459), (460, 462, 463, 461), (395, 397, 462, 460), (462, 464, 465, 463), (397, 399, 464, 462), (464, 466, 467, 465), (399, 401, 466, 464), (466, 468, 469, 467), (401, 403, 468, 466), (468, 470, 471, 469), (403, 405, 470, 468), (470, 472, 473, 471), (405, 407, 472, 470), (472, 474, 475, 473), (407, 409, 474, 472), (474, 476, 477, 475), (409, 411, 476, 474), (476, 478, 479, 477), (411, 413, 478, 476), (478, 480, 481, 479), (413, 415, 480, 478), (480, 482, 483, 481), (415, 417, 482, 480), (482, 484, 485, 483), (417, 419, 484, 482), (484, 486, 487, 485), (419, 421, 486, 484), (486, 488, 489, 487), (421, 423, 488, 486), (488, 490, 491, 489), (423, 425, 490, 488), (490, 492, 493, 491), (425, 427, 492, 490), (492, 494, 495, 493), (427, 429, 494, 492), (494, 496, 497, 495), (429, 431, 496, 494), (496, 498, 499, 497), (431, 433, 498, 496), (498, 500, 501, 499), (433, 435, 500, 498), (500, 502, 503, 501), (435, 437, 502, 500), (502, 504, 505, 503), (437, 439, 504, 502), (504, 506, 507, 505), (439, 441, 506, 504), (506, 444, 509, 507), (507, 509, 510, 508), (505, 507, 508, 570), (509, 511, 512, 510), (444, 446, 511, 509), (511, 513, 514, 512), (446, 448, 513, 511), (513, 515, 516, 514), (448, 450, 515, 513), (515, 453, 518, 516), (516, 518, 519, 517), (514, 516, 517, 579), (518, 520, 521, 519), (453, 455, 520, 518), (520, 522, 523, 521), (455, 457, 522, 520), (522, 524, 525, 523), (457, 459, 524, 522), (459, 461, 526, 524), (524, 526, 527, 525), (526, 528, 529, 527), (461, 463, 528, 526), (528, 530, 531, 529), (463, 465, 530, 528), (530, 532, 533, 531), (465, 467, 532, 530), (532, 534, 535, 533), (467, 469, 534, 532), (534, 536, 537, 535), (469, 471, 536, 534), (536, 538, 539, 537), (471, 473, 538, 536), (538, 540, 541, 539), (473, 475, 540, 538), (540, 542, 543, 541), (475, 477, 542, 540), (542, 544, 545, 543), (477, 479, 544, 542), (544, 546, 547, 545), (479, 481, 546, 544), (546, 548, 549, 547), (481, 483, 548, 546), (548, 550, 551, 549), (483, 485, 550, 548), (550, 552, 553, 551), (485, 487, 552, 550), (552, 554, 555, 553), (487, 489, 554, 552), (554, 556, 557, 555), (489, 491, 556, 554), (556, 558, 559, 557), (491, 493, 558, 556), (558, 560, 561, 559), (493, 495, 560, 558), (560, 562, 563, 561), (495, 497, 562, 560), (562, 564, 565, 563), (497, 499, 564, 562), (564, 566, 567, 565), (499, 501, 566, 564), (566, 568, 569, 567), (501, 503, 568, 566), (568, 570, 571, 569), (503, 505, 570, 568), (570, 508, 573, 571), (571, 573, 574, 572), (569, 571, 572, 634), (573, 575, 576, 574), (508, 510, 575, 573), (575, 577, 578, 576), (510, 512, 577, 575), (577, 579, 580, 578), (512, 514, 579, 577), (579, 517, 582, 580), (580, 582, 583, 581), (578, 580, 581, 643), (582, 584, 585, 583), (517, 519, 584, 582), (584, 586, 587, 585), (519, 521, 586, 584), (586, 588, 589, 587), (521, 523, 588, 586), (588, 590, 591, 589), (523, 525, 590, 588), (525, 527, 592, 590), (590, 592, 593, 591), (592, 594, 595, 593), (527, 529, 594, 592), (594, 596, 597, 595), (529, 531, 596, 594), (596, 598, 599, 597), (531, 533, 598, 596), (598, 600, 601, 599), (533, 535, 600, 598), (600, 602, 603, 601), (535, 537, 602, 600), (602, 604, 605, 603), (537, 539, 604, 602), (604, 606, 607, 605), (539, 541, 606, 604), (606, 608, 609, 607), (541, 543, 608, 606), (608, 610, 611, 609), (543, 545, 610, 608), (610, 612, 613, 611), (545, 547, 612, 610), (612, 614, 615, 613), (547, 549, 614, 612), (614, 616, 617, 615), (549, 551, 616, 614), (616, 618, 619, 617), (551, 553, 618, 616), (618, 620, 621, 619), (553, 555, 620, 618), (620, 622, 623, 621), (555, 557, 622, 620), (622, 624, 625, 623), (557, 559, 624, 622), (624, 626, 627, 625), (559, 561, 626, 624), (626, 628, 629, 627), (561, 563, 628, 626), (628, 630, 631, 629), (563, 565, 630, 628), (630, 632, 633, 631), (565, 567, 632, 630), (632, 634, 635, 633), (567, 569, 634, 632), (634, 572, 637, 635), (635, 637, 638, 636), (633, 635, 636, 698), (637, 639, 640, 638), (572, 574, 639, 637), (639, 641, 642, 640), (574, 576, 641, 639), (641, 643, 644, 642), (576, 578, 643, 641), (643, 581, 646, 644), (642, 644, 645, 721), (644, 646, 647, 645), (646, 648, 649, 647), (581, 583, 648, 646), (648, 650, 651, 649), (583, 585, 650, 648), (650, 652, 653, 651), (585, 587, 652, 650), (652, 654, 655, 653), (587, 589, 654, 652), (654, 656, 657, 655), (589, 591, 656, 654), (656, 658, 659, 657), (591, 593, 658, 656), (658, 660, 661, 659), (593, 595, 660, 658), (660, 662, 663, 661), (595, 597, 662, 660), (662, 664, 665, 663), (597, 599, 664, 662), (664, 666, 667, 665), (599, 601, 666, 664), (666, 668, 669, 667), (601, 603, 668, 666), (668, 670, 671, 669), (603, 605, 670, 668), (670, 672, 673, 671), (605, 607, 672, 670), (672, 674, 675, 673), (607, 609, 674, 672), (674, 676, 677, 675), (609, 611, 676, 674), (676, 678, 679, 677), (611, 613, 678, 676), (678, 680, 681, 679), (613, 615, 680, 678), (680, 682, 683, 681), (615, 617, 682, 680), (682, 684, 685, 683), (617, 619, 684, 682), (684, 686, 687, 685), (619, 621, 686, 684), (686, 688, 689, 687), (621, 623, 688, 686), (688, 690, 691, 689), (623, 625, 690, 688), (690, 692, 693, 691), (625, 627, 692, 690), (692, 694, 695, 693), (627, 629, 694, 692), (694, 696, 697, 695), (629, 631, 696, 694), (696, 698, 699, 697), (631, 633, 698, 696), (698, 636, 700, 699), (755, 754, 715, 714), (767, 737, 738, 736, 739, 740, 741, 742, 743, 744, 745, 746, 747, 748, 749, 750, 751, 752, 753, 754, 755, 756, 757, 758, 759, 760, 761, 762, 763, 764, 765, 766), (731, 732, 735, 733, 734, 702, 703, 704, 705, 706, 707, 708, 709, 710, 711, 712, 713, 714, 715, 716, 717, 718, 719, 720, 722, 723, 724, 725, 726, 727, 728, 729), (699, 700, 730, 701, 721, 645, 647, 649, 651, 653, 655, 657, 659, 661, 663, 665, 667, 669, 671, 673, 675, 677, 679, 681, 683, 685, 687, 689, 691, 693, 695, 697), (753, 752, 717, 716), (739, 736, 735, 732), (756, 755, 714, 713), (764, 763, 706, 705), (742, 741, 729, 728), (767, 766, 703, 702), (743, 742, 728, 727), (738, 737, 734, 733), (752, 751, 718, 717), (744, 743, 727, 726), (737, 767, 702, 734), (757, 756, 713, 712), (766, 765, 704, 703), (760, 759, 710, 709), (759, 758, 711, 710), (761, 760, 709, 708), (748, 747, 723, 722), (745, 744, 726, 725), (740, 739, 732, 731), (762, 761, 708, 707), (749, 748, 722, 720), (747, 746, 724, 723), (758, 757, 712, 711), (750, 749, 720, 719), (736, 738, 733, 735), (746, 745, 725, 724), (741, 740, 731, 729), (763, 762, 707, 706), (754, 753, 716, 715), (765, 764, 705, 704), (751, 750, 719, 718), (638, 640, 701, 730), (636, 638, 730, 700), (640, 642, 721, 701), (218, 220, 312, 309), (216, 218, 309, 306), (214, 216, 306, 303), (212, 214, 303, 300), (210, 212, 300, 297), (208, 210, 297, 294), (206, 208, 294, 291), (204, 206, 291, 288), (202, 204, 288, 285), (200, 202, 285, 282), (198, 200, 282, 279), (196, 198, 279, 276), (194, 196, 276, 273), (192, 194, 273, 270), (190, 192, 270, 267), (188, 190, 267, 264), (186, 188, 264, 261), (184, 186, 261, 258), (182, 184, 258, 255), (180, 182, 255, 252), (178, 180, 252, 249), (176, 178, 249, 246), (174, 176, 246, 243), (172, 174, 243, 240), (170, 172, 240, 234)])
_uv = me_sphere_002.uv_layers.new(name='UVMap')
_uv.uv.foreach_set('vector', [0.0, 0.0, 0.0, 0.0, 0.0, 0.0, 0.0, 0.0, 0.0, 0.0, 0.0, 0.0, 0.0, 0.0, 0.0, 0.0, 0.0, 0.0, 0.0, 0.0, 0.0, 0.0, 0.0, 0.0, 0.0, 0.0, 0.0, 0.0, 0.0, 0.0, 0.0, 0.0, 0.0, 0.0, 0.0, 0.0, 0.0, 0.0, 0.0, 0.0, 0.0, 0.0, 0.0, 0.0, 0.0, 0.0, 0.0, 0.0, 0.0, 0.0, 0.0, 0.0, 0.0, 0.0, 0.0, 0.0, 0.0, 0.0, 0.0, 0.0, 0.0, 0.0, 0.0, 0.0, 0.0, 0.0, 0.0, 0.0, 0.0, 0.0, 0.0, 0.0, 0.0, 0.0, 0.0, 0.0, 0.0, 0.0, 0.0, 0.0, 0.0, 0.0, 0.0, 0.0, 0.0, 0.0, 0.0, 0.0, 0.0, 0.0, 0.0, 0.0, 0.0, 0.0, 0.0, 0.0, 0.0, 0.0, 0.0, 0.0, 0.0, 0.0, 0.0, 0.0, 0.0, 0.0, 0.0, 0.0, 0.0, 0.0, 0.0, 0.0, 0.0, 0.0, 0.0, 0.0, 0.0, 0.0, 0.0, 0.0, 0.0, 0.0, 0.0, 0.0, 0.0, 0.0, 0.0, 0.0, 0.0, 0.0, 0.0, 0.0, 0.0, 0.0, 0.0, 0.0, 0.0, 0.0, 0.0, 0.0, 0.0, 0.0, 0.0, 0.0, 0.0, 0.0, 0.0, 0.0, 0.0, 0.0, 0.0, 0.0, 0.0, 0.0, 0.0, 0.0, 0.0, 0.0, 0.0, 0.0, 0.0, 0.0, 0.0, 0.0, 0.0, 0.0, 0.0, 0.0, 0.0, 0.0, 0.0, 0.0, 0.0, 0.0, 0.0, 0.0, 0.0, 0.0, 0.0, 0.0, 0.0, 0.0, 0.0, 0.0, 0.0, 0.0, 0.0, 0.0, 0.0, 0.0, 0.0, 0.0, 0.0, 0.0, 0.0, 0.0, 0.0, 0.0, 0.0, 0.0, 0.0, 0.0, 0.0, 0.0, 0.0, 0.0, 0.0, 0.0, 0.0, 0.0, 0.0, 0.0, 0.0, 0.0, 0.0, 0.0, 0.0, 0.0, 0.0, 0.0, 0.0, 0.0, 0.0, 0.0, 0.0, 0.0, 0.0, 0.0, 0.0, 0.0, 0.0, 0.0, 0.0, 0.0, 0.0, 0.0, 0.0, 0.0, 0.0, 0.0, 0.0, 0.0, 0.0, 0.0, 0.0, 0.0, 0.0, 0.0, 0.0, 0.0, 0.0, 0.0, 0.0, 0.0, 0.0, 0.0, 0.0, 0.0, 0.0, 0.0, 0.0, 0.0, 0.0, 0.0, 0.0, 0.0, 0.0, 0.0, 0.0, 0.0, 0.0, 0.0, 0.0, 0.0, 0.0, 0.0, 0.0, 0.0, 0.0, 0.0, 0.0, 0.0, 0.0, 0.0, 0.0, 0.0, 0.0, 0.0, 0.0, 0.0, 0.0, 0.0, 0.0, 0.0, 0.0, 0.0, 0.0, 0.0, 0.0, 0.0, 0.0, 0.0, 0.0, 0.0, 0.0, 0.0, 0.0, 0.0, 0.0, 0.0, 0.0, 0.0, 0.0, 0.0, 0.0, 0.0, 0.0, 0.0, 0.0, 0.0, 0.0, 0.0, 0.0, 0.0, 0.0, 0.0, 0.0, 0.0, 0.0, 0.0, 0.0, 0.0, 0.0, 0.0, 0.0, 0.0, 0.0, 0.0, 0.0, 0.0, 0.0, 0.0, 0.0, 0.0, 0.0, 0.0, 0.0, 0.0, 0.0, 0.0, 0.0, 0.0, 0.0, 0.0, 0.0, 0.0, 0.0, 0.0, 0.0, 0.0, 0.0, 0.0, 0.0, 0.0, 0.0, 0.0, 0.0, 0.0, 0.0, 0.0, 0.0, 0.0, 0.0, 0.0, 0.0, 0.0, 0.0, 0.0, 0.0, 0.0, 0.0, 0.0, 0.0, 0.0, 0.0, 0.0, 0.0, 0.0, 0.0, 0.0, 0.0, 0.0, 0.0, 0.0, 0.0, 0.0, 0.0, 0.0, 0.0, 0.0, 0.0, 0.0, 0.0, 0.0, 0.0, 0.0, 0.0, 0.0, 0.0, 0.0, 0.0, 0.0, 0.0, 0.0, 0.0, 0.0, 0.0, 0.0, 0.0, 0.0, 0.0, 0.0, 0.0, 0.0, 0.0, 0.0, 0.0, 0.0, 0.0, 0.0, 0.0, 0.0, 0.0, 0.0, 0.0, 0.0, 0.0, 0.0, 0.0, 0.0, 0.0, 0.0, 0.0, 0.0, 0.0, 0.0, 0.0, 0.0, 0.0, 0.0, 0.0, 0.0, 0.0, 0.0, 0.0, 0.0, 0.0, 0.0, 0.0, 0.0, 0.0, 0.0, 0.0, 0.0, 0.0, 0.0, 0.0, 0.0, 0.0, 0.0, 0.0, 0.0, 0.0, 0.0, 0.0, 0.0, 0.0, 0.0, 0.0, 0.0, 0.0, 0.0, 0.0, 0.0, 0.0, 0.0, 0.0, 0.0, 0.0, 0.0, 0.0, 0.0, 0.0, 0.0, 0.0, 0.0, 0.0, 0.0, 0.0, 0.0, 0.0, 0.0, 0.0, 0.0, 0.0, 0.0, 0.0, 0.0, 0.0, 0.0, 0.0, 0.0, 0.0, 0.0, 0.0, 0.0, 0.0, 0.0, 0.0, 0.0, 0.0, 0.0, 0.0, 0.0, 0.0, 0.0, 0.0, 0.0, 0.0, 0.0, 0.0, 0.0, 0.0, 0.0, 0.0, 0.0, 0.0, 0.0, 0.0, 0.0, 0.0, 0.0, 0.0, 0.0, 0.0, 0.0, 0.0, 0.0, 0.0, 0.0, 0.0, 0.0, 0.0, 0.0, 0.0, 0.0, 0.0, 0.0, 0.0, 0.0, 0.0, 0.0, 0.0, 0.0, 0.0, 0.0, 0.0, 0.0, 0.0, 0.0, 0.0, 0.0, 0.0, 0.0, 0.0, 0.0, 0.0, 0.0, 0.0, 0.0, 0.0, 0.0, 0.0, 0.0, 0.0, 0.0, 0.0, 0.0, 0.0, 0.0, 0.0, 0.0, 0.0, 0.0, 0.0, 0.0, 0.0, 0.0, 0.0, 0.0, 0.0, 0.0, 0.0, 0.0, 0.0, 0.0, 0.0, 0.0, 0.0, 0.0, 0.0, 0.0, 0.0, 0.0, 0.0, 0.0, 0.0, 0.0, 0.0, 0.0, 0.0, 0.0, 0.0, 0.0, 0.0, 0.0, 0.0, 0.0, 0.0, 0.0, 0.0, 0.0, 0.0, 0.0, 0.0, 0.0, 0.0, 0.0, 0.0, 0.0, 0.0, 0.0, 0.0, 0.0, 0.0, 0.0, 0.0, 0.0, 0.0, 0.0, 0.0, 0.0, 0.0, 0.0, 0.0, 0.0, 0.0, 0.0, 0.0, 0.0, 0.0, 0.0, 0.0, 0.0, 0.0, 0.0, 0.0, 0.0, 0.0, 0.0, 0.0, 0.0, 0.0, 0.0, 0.0, 0.0, 0.0, 0.0, 0.0, 0.0, 0.0, 0.0, 0.0, 0.0, 0.0, 0.0, 0.0, 0.0, 0.0, 0.0, 0.0, 0.0, 0.0, 0.0, 0.0, 0.0, 0.0, 0.0, 0.0, 0.0, 0.0, 0.0, 0.0, 0.0, 0.0, 0.0, 0.0, 0.0, 0.0, 0.0, 0.0, 0.0, 0.0, 0.0, 0.0, 0.0, 0.0, 0.0, 0.0, 0.0, 0.0, 0.0, 0.0, 0.0, 0.0, 0.0, 0.0, 0.0, 0.0, 0.0, 0.0, 0.0, 0.0, 0.0, 0.0, 0.0, 0.0, 0.0, 0.0, 0.0, 0.0, 0.0, 0.0, 0.0, 0.0, 0.0, 0.0, 0.0, 0.0, 0.0, 0.0, 0.0, 0.0, 0.0, 0.0, 0.0, 0.0, 0.0, 0.0, 0.0, 0.0, 0.0, 0.0, 0.0, 0.0, 0.0, 0.0, 0.0, 0.0, 0.0, 0.0, 0.0, 0.0, 0.0, 0.0, 0.0, 0.0, 0.0, 0.0, 0.0, 0.0, 0.0, 0.0, 0.0, 0.0, 0.0, 0.0, 0.0, 0.0, 0.0, 0.0, 0.0, 0.0, 0.0, 0.0, 0.0, 0.0, 0.0, 0.0, 0.0, 0.0, 0.0, 0.0, 0.0, 0.0, 0.0, 0.0, 0.0, 0.0, 0.0, 0.0, 0.0, 0.0, 0.0, 0.0, 0.0, 0.0, 0.0, 0.0, 0.0, 0.0, 0.0, 0.0, 0.0, 0.0, 0.0, 0.0, 0.0, 0.0, 0.0, 0.0, 0.0, 0.0, 0.0, 0.0, 0.0, 0.0, 0.0, 0.0, 0.0, 0.0, 0.0, 0.0, 0.0, 0.0, 0.0, 0.0, 0.0, 0.0, 0.0, 0.0, 0.0, 0.0, 0.0, 0.0, 0.0, 0.0, 0.0, 0.0, 0.0, 0.0, 0.0, 0.0, 0.0, 0.0, 0.0, 0.0, 0.0, 0.0, 0.0, 0.0, 0.0, 0.0, 0.0, 0.0, 0.0, 0.0, 0.0, 0.0, 0.0, 0.0, 0.0, 0.0, 0.0, 0.0, 0.0, 0.0, 0.0, 0.0, 0.0, 0.0, 0.0, 0.0, 0.0, 0.0, 0.0, 0.0, 0.0, 0.0, 0.0, 0.0, 0.0, 0.0, 0.0, 0.0, 0.0, 0.0, 0.0, 0.0, 0.0, 0.0, 0.0, 0.0, 0.0, 0.0, 0.0, 0.0, 0.0, 0.0, 0.0, 0.0, 0.0, 0.0, 0.0, 0.0, 0.0, 0.0, 0.0, 0.0, 0.0, 0.0, 0.0, 0.0, 0.0, 0.0, 0.0, 0.0, 0.0, 0.0, 0.0, 0.0, 0.0, 0.0, 0.0, 0.0, 0.0, 0.0, 0.0, 0.0, 0.0, 0.0, 0.0, 0.0, 0.0, 0.0, 0.0, 0.0, 0.0, 0.0, 0.0, 0.0, 0.0, 0.0, 0.0, 0.0, 0.0, 0.0, 0.0, 0.0, 0.0, 0.0, 0.0, 0.0, 0.0, 0.0, 0.0, 0.0, 0.0, 0.0, 0.0, 0.0, 0.0, 0.0, 0.0, 0.0, 0.0, 0.0, 0.0, 0.0, 0.0, 0.0, 0.0, 0.0, 0.0, 0.0, 0.0, 0.0, 0.0, 0.0, 0.0, 0.0, 0.0, 0.0, 0.0, 0.0, 0.0, 0.0, 0.0, 0.0, 0.0, 0.0, 0.0, 0.0, 0.0, 0.0, 0.0, 0.0, 0.0, 0.0, 0.0, 0.0, 0.0, 0.0, 0.0, 0.0, 0.0, 0.0, 0.0, 0.0, 0.0, 0.0, 0.0, 0.0, 0.0, 0.0, 0.0, 0.0, 0.0, 0.0, 0.0, 0.0, 0.0, 0.0, 0.0, 0.0, 0.0, 0.0, 0.0, 0.0, 0.0, 0.0, 0.0, 0.0, 0.0, 0.0, 0.0, 0.0, 0.0, 0.0, 0.0, 0.0, 0.0, 0.0, 0.0, 0.0, 0.0, 0.0, 0.0, 0.0, 0.0, 0.0, 0.0, 0.0, 0.0, 0.0, 0.0, 0.0, 0.0, 0.0, 0.0, 0.0, 0.0, 0.0, 0.0, 0.0, 0.0, 0.0, 0.0, 0.0, 0.0, 0.0, 0.0, 0.0, 0.0, 0.0, 0.0, 0.0, 0.0, 0.0, 0.0, 0.0, 0.0, 0.0, 0.0, 0.0, 0.0, 0.0, 0.0, 0.0, 0.0, 0.0, 0.0, 0.0, 0.0, 0.0, 0.0, 0.0, 0.0, 0.0, 0.0, 0.0, 0.0, 0.0, 0.0, 0.0, 0.0, 0.0, 0.0, 0.0, 0.0, 0.0, 0.0, 0.0, 0.0, 0.0, 0.0, 0.0, 0.0, 0.0, 0.0, 0.0, 0.0, 0.0, 0.0, 0.0, 0.0, 0.0, 0.0, 0.0, 0.0, 0.0, 0.0, 0.0, 0.0, 0.0, 0.0, 0.0, 0.0, 0.0, 0.0, 0.0, 0.0, 0.0, 0.0, 0.0, 0.0, 0.0, 0.0, 0.0, 0.0, 0.0, 0.0, 0.0, 0.0, 0.0, 0.0, 0.0, 0.0, 0.0, 0.0, 0.0, 0.0, 0.0, 0.0, 0.0, 0.0, 0.0, 0.0, 0.0, 0.0, 0.0, 0.0, 0.0, 0.0, 0.0, 0.0, 0.0, 0.0, 0.0, 0.0, 0.0, 0.0, 0.0, 0.0, 0.0, 0.0, 0.0, 0.0, 0.0, 0.0, 0.0, 0.0, 0.0, 0.0, 0.0, 0.0, 0.0, 0.0, 0.0, 0.0, 0.0, 0.0, 0.0, 0.0, 0.0, 0.0, 0.0, 0.0, 0.0, 0.0, 0.0, 0.0, 0.0, 0.0, 0.0, 0.0, 0.0, 0.0, 0.0, 0.0, 0.0, 0.0, 0.0, 0.0, 0.0, 0.0, 0.0, 0.0, 0.0, 0.0, 0.0, 0.0, 0.0, 0.0, 0.0, 0.0, 0.0, 0.0, 0.0, 0.0, 0.0, 0.0, 0.0, 0.0, 0.0, 0.0, 0.0, 0.0, 0.0, 0.0, 0.0, 0.0, 0.0, 0.0, 0.0, 0.0, 0.0, 0.0, 0.0, 0.0, 0.0, 0.0, 0.0, 0.0, 0.0, 0.0, 0.0, 0.0, 0.0, 0.0, 0.0, 0.0, 0.0, 0.0, 0.0, 0.0, 0.0, 0.0, 0.0, 0.0, 0.0, 0.0, 0.0, 0.0, 0.0, 0.0, 0.0, 0.0, 0.0, 0.0, 0.0, 0.0, 0.0, 0.0, 0.0, 0.0, 0.0, 0.0, 0.0, 0.0, 0.0, 0.0, 0.0, 0.0, 0.0, 0.0, 0.0, 0.0, 0.0, 0.0, 0.0, 0.0, 0.0, 0.0, 0.0, 0.0, 0.0, 0.0, 0.0, 0.0, 0.0, 0.0, 0.0, 0.0, 0.0, 0.0, 0.0, 0.0, 0.0, 0.0, 0.0, 0.0, 0.0, 0.0, 0.0, 0.0, 0.0, 0.0, 0.0, 0.0, 0.0, 0.0, 0.0, 0.0, 0.0, 0.0, 0.0, 0.0, 0.0, 0.0, 0.0, 0.0, 0.0, 0.0, 0.0, 0.0, 0.0, 0.0, 0.0, 0.0, 0.0, 0.0, 0.0, 0.0, 0.0, 0.0, 0.0, 0.0, 0.0, 0.0, 0.0, 0.0, 0.0, 0.0, 0.0, 0.0, 0.0, 0.0, 0.0, 0.0, 0.0, 0.0, 0.0, 0.0, 0.0, 0.0, 0.0, 0.0, 0.0, 0.0, 0.0, 0.0, 0.0, 0.0, 0.0, 0.0, 0.0, 0.0, 0.0, 0.0, 0.0, 0.0, 0.0, 0.0, 0.0, 0.0, 0.0, 0.0, 0.0, 0.0, 0.0, 0.0, 0.0, 0.0, 0.0, 0.0, 0.0, 0.0, 0.0, 0.0, 0.0, 0.0, 0.0, 0.0, 0.0, 0.0, 0.0, 0.0, 0.0, 0.0, 0.0, 0.0, 0.0, 0.0, 0.0, 0.0, 0.0, 0.0, 0.0, 0.0, 0.0, 0.0, 0.0, 0.0, 0.0, 0.0, 0.0, 0.0, 0.0, 0.0, 0.0, 0.0, 0.0, 0.0, 0.0, 0.0, 0.0, 0.0, 0.0, 0.0, 0.0, 0.0, 0.0, 0.0, 0.0, 0.0, 0.0, 0.0, 0.0, 0.0, 0.0, 0.0, 0.0, 0.0, 0.0, 0.0, 0.0, 0.0, 0.0, 0.0, 0.0, 0.0, 0.0, 0.0, 0.0, 0.0, 0.0, 0.0, 0.0, 0.0, 0.0, 0.0, 0.0, 0.0, 0.0, 0.0, 0.0, 0.0, 0.0, 0.0, 0.0, 0.0, 0.0, 0.0, 0.0, 0.0, 0.0, 0.0, 0.0, 0.0, 0.0, 0.0, 0.0, 0.0, 0.0, 0.0, 0.0, 0.0, 0.0, 0.0, 0.0, 0.0, 0.0, 0.0, 0.0, 0.0, 0.0, 0.0, 0.0, 0.0, 0.0, 0.0, 0.0, 0.0, 0.0, 0.0, 0.0, 0.0, 0.0, 0.0, 0.0, 0.0, 0.0, 0.0, 0.0, 0.0, 0.0, 0.0, 0.0, 0.0, 0.0, 0.0, 0.0, 0.0, 0.0, 0.0, 0.0, 0.0, 0.0, 0.0, 0.0, 0.0, 0.0, 0.0, 0.0, 0.0, 0.0, 0.0, 0.0, 0.0, 0.0, 0.0, 0.0, 0.0, 0.0, 0.0, 0.0, 0.0, 0.0, 0.0, 0.0, 0.0, 0.0, 0.0, 0.0, 0.0, 0.0, 0.0, 0.0, 0.0, 0.0, 0.0, 0.0, 0.0, 0.0, 0.0, 0.0, 0.0, 0.0, 0.0, 0.0, 0.0, 0.0, 0.0, 0.0, 0.0, 0.0, 0.0, 0.0, 0.0, 0.0, 0.0, 0.0, 0.0, 0.0, 0.0, 0.0, 0.0, 0.0, 0.0, 0.0, 0.0, 0.0, 0.0, 0.0, 0.0, 0.0, 0.0, 0.0, 0.0, 0.0, 0.0, 0.0, 0.0, 0.0, 0.0, 0.0, 0.0, 0.0, 0.0, 0.0, 0.0, 0.0, 0.0, 0.0, 0.0, 0.0, 0.0, 0.0, 0.0, 0.0, 0.0, 0.0, 0.0, 0.0, 0.0, 0.0, 0.0, 0.0, 0.0, 0.0, 0.0, 0.0, 0.0, 0.0, 0.0, 0.0, 0.0, 0.0, 0.0, 0.0, 0.0, 0.0, 0.0, 0.0, 0.0, 0.0, 0.0, 0.0, 0.0, 0.0, 0.0, 0.0, 0.0, 0.0, 0.0, 0.0, 0.0, 0.0, 0.0, 0.0, 0.0, 0.0, 0.0, 0.0, 0.0, 0.0, 0.0, 0.0, 0.0, 0.0, 0.0, 0.0, 0.0, 0.0, 0.0, 0.0, 0.0, 0.0, 0.0, 0.0, 0.0, 0.0, 0.0, 0.0, 0.0, 0.0, 0.0, 0.0, 0.0, 0.0, 0.0, 0.0, 0.0, 0.0, 0.0, 0.0, 0.0, 0.0, 0.0, 0.0, 0.0, 0.0, 0.0, 0.0, 0.0, 0.0, 0.0, 0.0, 0.0, 0.0, 0.0, 0.0, 0.0, 0.0, 0.0, 0.0, 0.0, 0.0, 0.0, 0.0, 0.0, 0.0, 0.0, 0.0, 0.0, 0.0, 0.0, 0.0, 0.0, 0.0, 0.0, 0.0, 0.0, 0.0, 0.0, 0.0, 0.0, 0.0, 0.0, 0.0, 0.0, 0.0, 0.0, 0.0, 0.0, 0.0, 0.0, 0.0, 0.0, 0.0, 0.0, 0.0, 0.0, 0.0, 0.0, 0.0, 0.0, 0.0, 0.0, 0.0, 0.0, 0.0, 0.0, 0.0, 0.0, 0.0, 0.0, 0.0, 0.0, 0.0, 0.0, 0.0, 0.0, 0.0, 0.0, 0.0, 0.0, 0.0, 0.0, 0.0, 0.0, 0.0, 0.0, 0.0, 0.0, 0.0, 0.0, 0.0, 0.0, 0.0, 0.0, 0.0, 0.0, 0.0, 0.0, 0.0, 0.0, 0.0, 0.0, 0.0, 0.0, 0.0, 0.0, 0.0, 0.0, 0.0, 0.0, 0.0, 0.0, 0.0, 0.0, 0.0, 0.0, 0.0, 0.0, 0.0, 0.0, 0.0, 0.0, 0.0, 0.0, 0.0, 0.0, 0.0, 0.0, 0.0, 0.0, 0.0, 0.0, 0.0, 0.0, 0.0, 0.0, 0.0, 0.0, 0.0, 0.0, 0.0, 0.0, 0.0, 0.0, 0.0, 0.0, 0.0, 0.0, 0.0, 0.0, 0.0, 0.0, 0.0, 0.0, 0.0, 0.0, 0.0, 0.0, 0.0, 0.0, 0.0, 0.0, 0.0, 0.0, 0.0, 0.0, 0.0, 0.0, 0.0, 0.0, 0.0, 0.0, 0.0, 0.0, 0.0, 0.0, 0.0, 0.0, 0.0, 0.0, 0.0, 0.0, 0.0, 0.0, 0.0, 0.0, 0.0, 0.0, 0.0, 0.0, 0.0, 0.0, 0.0, 0.0, 0.0, 0.0, 0.0, 0.0, 0.0, 0.0, 0.0, 0.0, 0.0, 0.0, 0.0, 0.0, 0.0, 0.0, 0.0, 0.0, 0.0, 0.0, 0.0, 0.0, 0.0, 0.0, 0.0, 0.0, 0.0, 0.0, 0.0, 0.0, 0.0, 0.0, 0.0, 0.0, 0.0, 0.0, 0.0, 0.0, 0.0, 0.0, 0.0, 0.0, 0.0, 0.0, 0.0, 0.0, 0.0, 0.0, 0.0, 0.0, 0.0, 0.0, 0.0, 0.0, 0.0, 0.0, 0.0, 0.0, 0.0, 0.0, 0.0, 0.0, 0.0, 0.0, 0.0, 0.0, 0.0, 0.0, 0.0, 0.0, 0.0, 0.0, 0.0, 0.0, 0.0, 0.0, 0.0, 0.0, 0.0, 0.0, 0.0, 0.0, 0.0, 0.0, 0.0, 0.0, 0.0, 0.0, 0.0, 0.0, 0.0, 0.0, 0.0, 0.0, 0.0, 0.0, 0.0, 0.0, 0.0, 0.0, 0.0, 0.0, 0.0, 0.0, 0.0, 0.0, 0.0, 0.0, 0.0, 0.0, 0.0, 0.0, 0.0, 0.0, 0.0, 0.0, 0.0, 0.0, 0.0, 0.0, 0.0, 0.0, 0.0, 0.0, 0.0, 0.0, 0.0, 0.0, 0.0, 0.0, 0.0, 0.0, 0.0, 0.0, 0.0, 0.0, 0.0, 0.0, 0.0, 0.0, 0.0, 0.0, 0.0, 0.0, 0.0, 0.0, 0.0, 0.0, 0.0, 0.0, 0.0, 0.0, 0.0, 0.0, 0.0, 0.0, 0.0, 0.0, 0.0, 0.0, 0.0, 0.0, 0.0, 0.0, 0.0, 0.0, 0.0, 0.0, 0.0, 0.0, 0.0, 0.0, 0.0, 0.0, 0.0, 0.0, 0.0, 0.0, 0.0, 0.0, 0.0, 0.0, 0.0, 0.0, 0.0, 0.0, 0.0, 0.0, 0.0, 0.0, 0.0, 0.0, 0.0, 0.0, 0.0, 0.0, 0.0, 0.0, 0.0, 0.0, 0.0, 0.0, 0.0, 0.0, 0.0, 0.0, 0.0, 0.0, 0.0, 0.0, 0.0, 0.0, 0.0, 0.0, 0.0, 0.0, 0.0, 0.0, 0.0, 0.0, 0.0, 0.0, 0.0, 0.0, 0.0, 0.0, 0.0, 0.0, 0.0, 0.0, 0.0, 0.0, 0.0, 0.0, 0.0, 0.0, 0.0, 0.0, 0.0, 0.0, 0.0, 0.0, 0.0, 0.0, 0.0, 0.0, 0.0, 0.0, 0.0, 0.0, 0.0, 0.0, 0.0, 0.0, 0.0, 0.0, 0.0, 0.0, 0.0, 0.0, 0.0, 0.0, 0.0, 0.0, 0.0, 0.0, 0.0, 0.0, 0.0, 0.0, 0.0, 0.0, 0.0, 0.0, 0.0, 0.0, 0.0, 0.0, 0.0, 0.0, 0.0, 0.0, 0.0, 0.0, 0.0, 0.0, 0.0, 0.0, 0.0, 0.0, 0.0, 0.0, 0.0, 0.0, 0.0, 0.0, 0.0, 0.0, 0.0, 0.0, 0.0, 0.0, 0.0, 0.0, 0.0, 0.0, 0.0, 0.0, 0.0, 0.0, 0.0, 0.0, 0.0, 0.0, 0.0, 0.0, 0.0, 0.0, 0.0, 0.0, 0.0, 0.0, 0.0, 0.0, 0.0, 0.0, 0.0, 0.0, 0.0, 0.0, 0.0, 0.0, 0.0, 0.0, 0.0, 0.0, 0.0, 0.0, 0.0, 0.0, 0.0, 0.0, 0.0, 0.0, 0.0, 0.0, 0.0, 0.0, 0.0, 0.0, 0.0, 0.0, 0.0, 0.0, 0.0, 0.0, 0.0, 0.0, 0.0, 0.0, 0.0, 0.0, 0.0, 0.0, 0.0, 0.0, 0.0, 0.0, 0.0, 0.0, 0.0, 0.0, 0.0, 0.0, 0.0, 0.0, 0.0, 0.0, 0.0, 0.0, 0.0, 0.0, 0.0, 0.0, 0.0, 0.0, 0.0, 0.0, 0.0, 0.0, 0.0, 0.0, 0.0, 0.0, 0.0, 0.0, 0.0, 0.0, 0.0, 0.0, 0.0, 0.0, 0.0, 0.0, 0.0, 0.0, 0.0, 0.0, 0.0, 0.0, 0.0, 0.0, 0.0, 0.0, 0.0, 0.0, 0.0, 0.0, 0.0, 0.0, 0.0, 0.0, 0.0, 0.0, 0.0, 0.0, 0.0, 0.0, 0.0, 0.0, 0.0, 0.0, 0.0, 0.0, 0.0, 0.0, 0.0, 0.0, 0.0, 0.0, 0.0, 0.0, 0.0, 0.0, 0.0, 0.0, 0.0, 0.0, 0.0, 0.0, 0.0, 0.0, 0.0, 0.0, 0.0, 0.0, 0.0, 0.0, 0.0, 0.0, 0.0, 0.0, 0.0, 0.0, 0.0, 0.0, 0.0, 0.0, 0.0, 0.0, 0.0, 0.0, 0.0, 0.0, 0.0, 0.0, 0.0, 0.0, 0.0, 0.0, 0.0, 0.0, 0.0, 0.0, 0.0, 0.0, 0.0, 0.0, 0.0, 0.0, 0.0, 0.0, 0.0, 0.0, 0.0, 0.0, 0.0, 0.0, 0.0, 0.0, 0.0, 0.0, 0.0, 0.0, 0.0, 0.0, 0.0, 0.0, 0.0, 0.0, 0.0, 0.0, 0.0, 0.0, 0.0, 0.0, 0.0, 0.0, 0.0, 0.0, 0.0, 0.0, 0.0, 0.0, 0.0, 0.0, 0.0, 0.0, 0.0, 0.0, 0.0, 0.0, 0.0, 0.0, 0.0, 0.0, 0.0, 0.0, 0.0, 0.0, 0.0, 0.0, 0.0, 0.0, 0.0, 0.0, 0.0, 0.0, 0.0, 0.0, 0.0, 0.0, 0.0, 0.0, 0.0, 0.0, 0.0, 0.0, 0.0, 0.0, 0.0, 0.0, 0.0, 0.0, 0.0, 0.0, 0.0, 0.0, 0.0, 0.0, 0.0, 0.0, 0.0, 0.0, 0.0, 0.0, 0.0, 0.0, 0.0, 0.0, 0.0, 0.0, 0.0, 0.0, 0.0, 0.0, 0.0, 0.0, 0.0, 0.0, 0.0, 0.0, 0.0, 0.0, 0.0, 0.0, 0.0, 0.0, 0.0, 0.0, 0.0, 0.0, 0.0, 0.0, 0.0, 0.0, 0.0, 0.0, 0.0, 0.0, 0.0, 0.0, 0.0, 0.0, 0.0, 0.0, 0.0, 0.0, 0.0, 0.0, 0.0, 0.0, 0.0, 0.0, 0.0, 0.0, 0.0, 0.0, 0.0, 0.0, 0.0, 0.0, 0.0, 0.0, 0.0, 0.0, 0.0, 0.0, 0.0, 0.0, 0.0, 0.0, 0.0, 0.0, 0.0, 0.0, 0.0, 0.0, 0.0, 0.0, 0.0, 0.0, 0.0, 0.0, 0.0, 0.0, 0.0, 0.0, 0.0, 0.0, 0.0, 0.0, 0.0, 0.0, 0.0, 0.0, 0.0, 0.0, 0.0, 0.0, 0.0, 0.0, 0.0, 0.0, 0.0, 0.0, 0.0, 0.0, 0.0, 0.0, 0.0, 0.0, 0.0, 0.0, 0.0, 0.0, 0.0, 0.0, 0.0, 0.0, 0.0, 0.0, 0.0, 0.0, 0.0, 0.0, 0.0, 0.0, 0.0, 0.0, 0.0, 0.0, 0.0, 0.0, 0.0, 0.0, 0.0, 0.0, 0.0, 0.0, 0.0, 0.0, 0.0, 0.0, 0.0, 0.0, 0.0, 0.0, 0.0, 0.0, 0.0, 0.0, 0.0, 0.0, 0.0, 0.0, 0.0, 0.0, 0.0, 0.0, 0.0, 0.0, 0.0, 0.0, 0.0, 0.0, 0.0, 0.0, 0.0, 0.0, 0.0, 0.0, 0.0, 0.0, 0.0, 0.0, 0.0, 0.0, 0.0, 0.0, 0.0, 0.0, 0.0, 0.0, 0.0, 0.0, 0.0, 0.0, 0.0, 0.0, 0.0, 0.0, 0.0, 0.0, 0.0, 0.0, 0.0, 0.0, 0.0, 0.0, 0.0, 0.0, 0.0, 0.0, 0.0, 0.0, 0.0, 0.0, 0.0, 0.0, 0.0, 0.0, 0.0, 0.0, 0.0, 0.0, 0.0, 0.0, 0.0, 0.0, 0.0, 0.0, 0.0, 0.0, 0.0, 0.0, 0.0, 0.0, 0.0, 0.0, 0.0, 0.0, 0.0, 0.0, 0.0, 0.0, 0.0, 0.0, 0.0, 0.0, 0.0, 0.0, 0.0, 0.0, 0.0, 0.0, 0.0, 0.0, 0.0, 0.0, 0.0, 0.0, 0.0, 0.0, 0.0, 0.0, 0.0, 0.0, 0.0, 0.0, 0.0, 0.0, 0.0, 0.0, 0.0, 0.0, 0.0, 0.0, 0.0, 0.0, 0.0, 0.0, 0.0, 0.0, 0.0, 0.0, 0.0, 0.0, 0.0, 0.0, 0.0, 0.0, 0.0, 0.0, 0.0, 0.0, 0.0, 0.0, 0.0, 0.0, 0.0, 0.0, 0.0, 0.0, 0.0, 0.0, 0.0, 0.0, 0.0, 0.0, 0.0, 0.0, 0.0, 0.0, 0.0, 0.0, 0.0, 0.0, 0.0, 0.0, 0.0, 0.0, 0.0, 0.0, 0.0, 0.0, 0.0, 0.0, 0.0, 0.0, 0.0, 0.0, 0.0, 0.0, 0.0, 0.0, 0.0, 0.0, 0.0, 0.0, 0.0, 0.0, 0.0, 0.0, 0.0, 0.0, 0.0, 0.0, 0.0, 0.0, 0.0, 0.0, 0.0, 0.0, 0.0, 0.0, 0.0, 0.0, 0.0, 0.0, 0.0, 0.0, 0.0, 0.0, 0.0, 0.0, 0.0, 0.0, 0.0, 0.0, 0.0, 0.0, 0.0, 0.0, 0.0, 0.0, 0.0, 0.0, 0.0, 0.0, 0.0, 0.0, 0.0, 0.0, 0.0, 0.0, 0.0, 0.0, 0.0, 0.0, 0.0, 0.0, 0.0, 0.0, 0.0, 0.0, 0.0, 0.0, 0.0, 0.0, 0.0, 0.0, 0.0, 0.0, 0.0, 0.0, 0.0, 0.0, 0.0, 0.0, 0.0, 0.0, 0.0, 0.0, 0.0, 0.0, 0.0, 0.0, 0.0, 0.0, 0.0, 0.0, 0.0, 0.0, 0.0, 0.0, 0.0, 0.0, 0.0, 0.0, 0.0, 0.0, 0.0, 0.0, 0.0, 0.0, 0.0, 0.0, 0.0, 0.0, 0.0, 0.0, 0.0, 0.0, 0.0, 0.0, 0.0, 0.0, 0.0, 0.0, 0.0, 0.0, 0.0, 0.0, 0.0, 0.0, 0.0, 0.0, 0.0, 0.0, 0.0, 0.0, 0.0, 0.0, 0.0, 0.0, 0.0, 0.0, 0.0, 0.0, 0.0, 0.0, 0.0, 0.0, 0.0, 0.0, 0.0, 0.0, 0.0, 0.0, 0.0, 0.0, 0.0, 0.0, 0.0, 0.0, 0.0, 0.0, 0.0, 0.0, 0.0, 0.0, 0.0, 0.0, 0.0, 0.0, 0.0, 0.0, 0.0, 0.0, 0.0, 0.0, 0.0, 0.0, 0.0, 0.0, 0.0, 0.0, 0.0, 0.0, 0.0, 0.0, 0.0, 0.0, 0.0, 0.0, 0.0, 0.0, 0.0, 0.0, 0.0, 0.0, 0.0, 0.0, 0.0, 0.0, 0.0, 0.0, 0.0, 0.0, 0.0, 0.0, 0.0, 0.0, 0.0, 0.0, 0.0, 0.0, 0.0, 0.0, 0.0, 0.0, 0.0, 0.0, 0.0, 0.0, 0.0, 0.0, 0.0, 0.0, 0.0, 0.0, 0.0, 0.0, 0.0, 0.0, 0.0, 0.0, 0.0, 0.0, 0.0, 0.0, 0.0, 0.0, 0.0, 0.0, 0.0, 0.0, 0.0, 0.0, 0.0, 0.0, 0.0, 0.0, 0.0, 0.0, 0.0, 0.0, 0.0, 0.0, 0.0, 0.0, 0.0, 0.0, 0.0, 0.0, 0.0, 0.0, 0.0, 0.0, 0.0, 0.0, 0.0, 0.0, 0.0, 0.0, 0.0, 0.0, 0.0, 0.0, 0.0, 0.0, 0.0, 0.0, 0.0, 0.0, 0.0, 0.0, 0.0, 0.0, 0.0, 0.0, 0.0, 0.0, 0.0, 0.0, 0.0, 0.0, 0.0, 0.0, 0.0, 0.0, 0.0, 0.0, 0.0, 0.0, 0.0, 0.0, 0.0, 0.0, 0.0, 0.0, 0.0, 0.0, 0.0, 0.0, 0.0, 0.0, 0.0, 0.0, 0.0, 0.0, 0.0, 0.0, 0.0, 0.0, 0.0, 0.0, 0.0, 0.0, 0.0, 0.0, 0.0, 0.0, 0.0, 0.0, 0.0, 0.0, 0.0, 0.0, 0.0, 0.0, 0.0, 0.0, 0.0, 0.0, 0.0, 0.0, 0.0, 0.0, 0.0, 0.0, 0.0, 0.0, 0.0, 0.0, 0.0, 0.0, 0.0, 0.0, 0.0, 0.0, 0.0, 0.0, 0.0, 0.0, 0.0, 0.0, 0.0, 0.0, 0.0, 0.0, 0.0, 0.0, 0.0, 0.0, 0.0, 0.0, 0.0, 0.0, 0.0, 0.0, 0.0, 0.0, 0.0, 0.0, 0.0, 0.0, 0.0, 0.0, 0.0, 0.0, 0.0, 0.0, 0.0, 0.0, 0.0, 0.0, 0.0, 0.0, 0.0, 0.0, 0.0, 0.0, 0.0, 0.0, 0.0, 0.0, 0.0, 0.0, 0.0, 0.0, 0.0, 0.0, 0.0, 0.0, 0.0, 0.0, 0.0, 0.0, 0.0, 0.0, 0.0, 0.0, 0.0, 0.0, 0.0, 0.0, 0.0, 0.0, 0.0, 0.0, 0.0, 0.0, 0.0, 0.0, 0.0, 0.0, 0.0, 0.0, 0.0, 0.0, 0.0, 0.0, 0.0, 0.0, 0.0, 0.0, 0.0, 0.0, 0.0, 0.0, 0.0, 0.0, 0.0, 0.0, 0.0, 0.0, 0.0, 0.0, 0.0, 0.0, 0.0, 0.0, 0.0, 0.0, 0.0, 0.0, 0.0, 0.0, 0.0, 0.0, 0.0, 0.0, 0.0, 0.0, 0.0, 0.0, 0.0, 0.0, 0.0, 0.0, 0.0, 0.0, 0.0, 0.0, 0.0, 0.0, 0.0, 0.0, 0.0, 0.0, 0.0, 0.0, 0.0, 0.0, 0.0, 0.0, 0.0, 0.0, 0.0, 0.0, 0.0, 0.0, 0.0, 0.0, 0.0, 0.0, 0.0, 0.0, 0.0, 0.0, 0.0, 0.0, 0.0, 0.0, 0.0, 0.0, 0.0, 0.0, 0.0, 0.0, 0.0, 0.0, 0.0, 0.0, 0.0, 0.0, 0.0, 0.0, 0.0, 0.0, 0.0, 0.0, 0.0, 0.0, 0.0, 0.0, 0.0, 0.0, 0.0, 0.0, 0.0, 0.0, 0.0, 0.0, 0.0, 0.0, 0.0, 0.0, 0.0, 0.0, 0.0, 0.0, 0.0, 0.0, 0.0, 0.0, 0.0, 0.0, 0.0, 0.0, 0.0, 0.0, 0.0, 0.0, 0.0, 0.0, 0.0, 0.0, 0.0, 0.0, 0.0, 0.0, 0.0, 0.0, 0.0, 0.0, 0.0, 0.0, 0.0, 0.0, 0.0, 0.0, 0.0, 0.0, 0.0, 0.0, 0.0, 0.0, 0.0, 0.0, 0.0, 0.0, 0.0, 0.0, 0.0, 0.0, 0.0, 0.0, 0.0, 0.0, 0.0, 0.0, 0.0, 0.0, 0.0, 0.0, 0.0, 0.0, 0.0, 0.0, 0.0, 0.0, 0.0, 0.0, 0.0, 0.0, 0.0, 0.0, 0.0, 0.0, 0.0, 0.0, 0.0, 0.0, 0.0, 0.0, 0.0, 0.0, 0.0, 0.0, 0.0, 0.0, 0.0, 0.0, 0.0, 0.0, 0.0, 0.0, 0.0, 0.0, 0.0, 0.0, 0.0, 0.0, 0.0, 0.0, 0.0, 0.0, 0.0, 0.0, 0.0, 0.0, 0.0, 0.0, 0.0, 0.0, 0.0, 0.0, 0.0, 0.0, 0.0, 0.0, 0.0, 0.0, 0.0, 0.0, 0.0, 0.0, 0.0, 0.0, 0.0, 0.0, 0.0, 0.0, 0.0, 0.0, 0.0, 0.0, 0.0, 0.0, 0.0, 0.0, 0.0, 0.0, 0.0, 0.0, 0.0, 0.0, 0.0, 0.0, 0.0, 0.0, 0.0, 0.0, 0.0, 0.0, 0.0, 0.0, 0.0, 0.0, 0.0, 0.0, 0.0, 0.0, 0.0, 0.0, 0.0, 0.0, 0.0, 0.0, 0.0, 0.0, 0.0, 0.0, 0.0, 0.0, 0.0, 0.0, 0.0, 0.0, 0.0, 0.0, 0.0, 0.0, 0.0, 0.0, 0.0, 0.0, 0.0, 0.0, 0.0, 0.0, 0.0, 0.0, 0.0, 0.0, 0.0, 0.0, 0.0, 0.0, 0.0, 0.0, 0.0, 0.0, 0.0, 0.0, 0.0, 0.0, 0.0, 0.0, 0.0, 0.0, 0.0, 0.0, 0.0, 0.0, 0.0, 0.0, 0.0, 0.0, 0.0, 0.0, 0.0, 0.0, 0.0, 0.0, 0.0, 0.0, 0.0, 0.0, 0.0, 0.0, 0.0, 0.0, 0.0, 0.0, 0.0, 0.0, 0.0, 0.0, 0.0, 0.0, 0.0, 0.0, 0.0, 0.0, 0.0, 0.0, 0.0, 0.0, 0.0, 0.0, 0.0, 0.0, 0.0, 0.0, 0.0, 0.0, 0.0, 0.0, 0.0, 0.0, 0.0, 0.0, 0.0, 0.0, 0.0, 0.0, 0.0, 0.0, 0.0, 0.0, 0.0, 0.0, 0.0, 0.0, 0.0, 0.0, 0.0, 0.0, 0.0, 0.0, 0.0, 0.0, 0.0, 0.0, 0.0, 0.0, 0.0, 0.0, 0.0, 0.0, 0.0, 0.0, 0.0, 0.0, 0.0, 0.0, 0.0, 0.0, 0.0, 0.0, 0.0, 0.0, 0.0, 0.0, 0.0, 0.0, 0.0, 0.0, 0.0, 0.0, 0.0, 0.0, 0.0, 0.0, 0.0, 0.0, 0.0, 0.0, 0.0, 0.0, 0.0, 0.0, 0.0, 0.0, 0.0, 0.0, 0.0, 0.0, 0.0, 0.0, 0.0, 0.0, 0.0, 0.0, 0.0, 0.0, 0.0, 0.0, 0.0, 0.0, 0.0, 0.0, 0.0, 0.0, 0.0, 0.0, 0.0, 0.0, 0.0, 0.0, 0.0, 0.0, 0.0, 0.0, 0.0, 0.0, 0.0, 0.0, 0.0, 0.0, 0.0, 0.0, 0.0, 0.0, 0.0, 0.0, 0.0, 0.0, 0.0, 0.0, 0.0, 0.0, 0.0, 0.0, 0.0, 0.0, 0.0, 0.0, 0.0, 0.0, 0.0, 0.0, 0.0, 0.0, 0.0, 0.0, 0.0, 0.0, 0.0, 0.0, 0.0, 0.0, 0.0, 0.0, 0.0, 0.0, 0.0, 0.0, 0.0, 0.0, 0.0, 0.0, 0.0, 0.0, 0.0, 0.0, 0.0, 0.0, 0.0, 0.0, 0.0, 0.0, 0.0, 0.0, 0.0, 0.0, 0.0, 0.0, 0.0, 0.0, 0.0, 0.0, 0.0, 0.0, 0.0, 0.0, 0.0, 0.0, 0.0, 0.0, 0.0, 0.0, 0.0, 0.0, 0.0, 0.0, 0.0, 0.0, 0.0, 0.0, 0.0, 0.0, 0.0, 0.0, 0.0, 0.0, 0.0, 0.0, 0.0, 0.0, 0.0, 0.0, 0.0, 0.0, 0.0, 0.0, 0.0, 0.0, 0.0, 0.0, 0.0, 0.0, 0.0, 0.0, 0.0, 0.0, 0.0, 0.0, 0.0, 0.0, 0.0, 0.0, 0.0, 0.0, 0.0, 0.0, 0.0, 0.0, 0.0, 0.0, 0.0, 0.0, 0.0, 0.0, 0.0, 0.0, 0.0, 0.0, 0.0, 0.0, 0.0, 0.0, 0.0, 0.0, 0.0, 0.0, 0.0, 0.0, 0.0, 0.0, 0.0, 0.0, 0.0, 0.0, 0.0, 0.0, 0.0, 0.0, 0.0, 0.0, 0.0, 0.0, 0.0, 0.0, 0.0, 0.0, 0.0, 0.0, 0.0, 0.0, 0.0, 0.0, 0.0, 0.0, 0.0, 0.0, 0.0, 0.0, 0.0, 0.0, 0.0, 0.0, 0.0, 0.0, 0.0, 0.0, 0.0, 0.0, 0.0, 0.0, 0.0, 0.0, 0.0, 0.0, 0.0, 0.0, 0.0, 0.0, 0.0, 0.0, 0.0, 0.0, 0.0, 0.0, 0.0, 0.0, 0.0, 0.0, 0.0, 0.0, 0.0, 0.0, 0.0, 0.0, 0.0, 0.0, 0.0, 0.0, 0.0, 0.0, 0.0, 0.0, 0.0, 0.0, 0.0, 0.0, 0.0, 0.0, 0.0, 0.0, 0.0, 0.0, 0.0, 0.0, 0.0, 0.0, 0.0, 0.0, 0.0, 0.0, 0.0, 0.0, 0.0, 0.0, 0.0, 0.0, 0.0, 0.0, 0.0, 0.0, 0.0, 0.0, 0.0, 0.0, 0.0, 0.0, 0.0, 0.0, 0.0, 0.0, 0.0, 0.0, 0.0, 0.0, 0.0, 0.0, 0.0, 0.0, 0.0, 0.0, 0.0, 0.0, 0.0, 0.0, 0.0, 0.0, 0.0, 0.0, 0.0, 0.0, 0.0, 0.0, 0.0, 0.0, 0.0, 0.0, 0.0, 0.0, 0.0, 0.0, 0.0, 0.0, 0.0, 0.0, 0.0, 0.0, 0.0, 0.0, 0.0, 0.0, 0.0, 0.0, 0.0, 0.0, 0.0, 0.0, 0.0, 0.0, 0.0, 0.0, 0.0, 0.0, 0.0, 0.0, 0.0, 0.0, 0.0, 0.0, 0.0, 0.0, 0.0, 0.0, 0.0, 0.0, 0.0, 0.0, 0.0, 0.0, 0.0, 0.0, 0.0, 0.0, 0.0, 0.0, 0.0, 0.0, 0.0, 0.0, 0.0, 0.0, 0.0, 0.0, 0.0, 0.0, 0.0, 0.0, 0.0, 0.0, 0.0, 0.0, 0.0, 0.0, 0.0, 0.0, 0.0, 0.0, 0.0, 0.0, 0.0, 0.0, 0.0, 0.0, 0.0, 0.0, 0.0, 0.0, 0.0, 0.0, 0.0, 0.0, 0.0, 0.0, 0.0, 0.0, 0.0, 0.0, 0.0, 0.0, 0.0, 0.0, 0.0, 0.0, 0.0, 0.0, 0.0, 0.0, 0.0, 0.0, 0.0, 0.0, 0.0, 0.0, 0.0, 0.0, 0.0, 0.0, 0.0, 0.0, 0.0, 0.0, 0.0, 0.0, 0.0, 0.0, 0.0, 0.0, 0.0, 0.0, 0.0, 0.0, 0.0, 0.0, 0.0, 0.0, 0.0, 0.0, 0.0, 0.0, 0.0, 0.0, 0.0, 0.0, 0.0, 0.0, 0.0, 0.0, 0.0, 0.0, 0.0, 0.0, 0.0, 0.0, 0.0, 0.0, 0.0, 0.0, 0.0, 0.0, 0.0, 0.0, 0.0, 0.0, 0.0, 0.0, 0.0, 0.0, 0.0, 0.0, 0.0, 0.0, 0.0, 0.0, 0.0, 0.0, 0.0, 0.0, 0.0, 0.0, 0.0, 0.0, 0.0, 0.0, 0.0, 0.0, 0.0, 0.0, 0.0, 0.0, 0.0, 0.0, 0.0, 0.0, 0.0, 0.0, 0.0, 0.0, 0.0, 0.0, 0.0, 0.0, 0.0, 0.0, 0.0, 0.0, 0.0, 0.0, 0.0, 0.0, 0.0, 0.0, 0.0, 0.0, 0.0, 0.0, 0.0, 0.0, 0.0, 0.0, 0.0, 0.0, 0.0, 0.0, 0.0, 0.0, 0.0, 0.0, 0.0, 0.0, 0.0, 0.0, 0.0, 0.0, 0.0, 0.0, 0.0, 0.0, 0.0, 0.0, 0.0, 0.0, 0.0, 0.0, 0.0, 0.0, 0.0, 0.0, 0.0, 0.0, 0.0, 0.0, 0.0, 0.0, 0.0, 0.0, 0.0, 0.0, 0.0, 0.0, 0.0, 0.0, 0.0, 0.0, 0.0, 0.0, 0.0, 0.0, 0.0, 0.0, 0.0, 0.0, 0.0, 0.0, 0.0, 0.0, 0.0, 0.0, 0.0, 0.0, 0.0, 0.0, 0.0, 0.0, 0.0, 0.0, 0.0, 0.0, 0.0, 0.0, 0.0, 0.0, 0.0, 0.0, 0.0, 0.0, 0.0, 0.0, 0.0, 0.0, 0.0, 0.0, 0.0, 0.0, 0.0, 0.0, 0.0, 0.0, 0.0, 0.0, 0.0, 0.0, 0.0, 0.0, 0.0, 0.0, 0.0, 0.0, 0.0, 0.0, 0.0, 0.0, 0.0, 0.0, 0.0, 0.0, 0.0, 0.0, 0.0, 0.0, 0.0, 0.0, 0.0, 0.0, 0.0, 0.0, 0.0, 0.0, 0.0, 0.0, 0.0, 0.0, 0.0, 0.0, 0.0, 0.0, 0.0, 0.0, 0.0, 0.0, 0.0, 0.0, 0.0, 0.0, 0.0, 0.0, 0.0, 0.0, 0.0, 0.0, 0.0, 0.0, 0.0, 0.0, 0.0, 0.0, 0.0, 0.0, 0.0, 0.0, 0.0, 0.0, 0.0, 0.0, 0.0, 0.0, 0.0, 0.0, 0.0, 0.0, 0.0, 0.0, 0.0, 0.0, 0.0, 0.0, 0.0, 0.0, 0.0, 0.0, 0.0, 0.0, 0.0, 0.0, 0.0, 0.0, 0.0, 0.0, 0.0, 0.0, 0.0, 0.0, 0.0, 0.0, 0.0, 0.0, 0.0, 0.0, 0.0, 0.0, 0.0, 0.0, 0.0, 0.0, 0.0, 0.0, 0.0, 0.0, 0.0, 0.0, 0.0, 0.0, 0.0, 0.0, 0.0, 0.0, 0.0, 0.0, 0.0, 0.0, 0.0, 0.0, 0.0, 0.0, 0.0, 0.0, 0.0, 0.0, 0.0, 0.0, 0.0, 0.0, 0.0, 0.0, 0.0, 0.0, 0.0, 0.0, 0.0, 0.0, 0.0, 0.0, 0.0, 0.0, 0.0, 0.0, 0.0, 0.0, 0.0, 0.0, 0.0, 0.0, 0.0, 0.0, 0.0, 0.0, 0.0, 0.0, 0.0, 0.0, 0.0, 0.0, 0.0, 0.0, 0.0, 0.0, 0.0, 0.0, 0.0, 0.0, 0.0, 0.0, 0.0, 0.0, 0.0, 0.0, 0.0, 0.0, 0.0, 0.0, 0.0, 0.0, 0.0, 0.0, 0.0, 0.0, 0.0, 0.0, 0.0, 0.0, 0.0, 0.0, 0.0, 0.0, 0.0, 0.0, 0.0, 0.0, 0.0, 0.0, 0.0, 0.0, 0.0, 0.0, 0.0, 0.0, 0.0, 0.0, 0.0, 0.0, 0.0, 0.0, 0.0, 0.0, 0.0, 0.0, 0.0, 0.0, 0.0, 0.0, 0.0, 0.0, 0.0, 0.0, 0.0, 0.0, 0.0, 0.0, 0.0, 0.0, 0.0, 0.0, 0.0, 0.0, 0.0, 0.0, 0.0, 0.0, 0.0, 0.0, 0.0, 0.0, 0.0, 0.0, 0.0, 0.0, 0.0, 0.0, 0.0, 0.0, 0.0, 0.0, 0.0, 0.0, 0.0, 0.0, 0.0, 0.0, 0.0, 0.0, 0.0, 0.0, 0.0, 0.0, 0.0, 0.0, 0.0, 0.0, 0.0, 0.0, 0.0, 0.0, 0.0, 0.0, 0.0, 0.0, 0.0, 0.0, 0.0, 0.0, 0.0, 0.0, 0.0, 0.0, 0.0, 0.0, 0.0, 0.0, 0.0, 0.0, 0.0, 0.0, 0.0, 0.0, 0.0, 0.0, 0.0, 0.0, 0.0, 0.0, 0.0, 0.0, 0.0, 0.0, 0.0, 0.0, 0.0, 0.0, 0.0, 0.0, 0.0, 0.0, 0.0, 0.0, 0.0, 0.0, 0.0, 0.0, 0.0, 0.0, 0.0, 0.0, 0.0, 0.0, 0.0, 0.0, 0.0, 0.0, 0.0, 0.0, 0.0, 0.0, 0.0, 0.0, 0.0, 0.0, 0.0, 0.0, 0.0, 0.0, 0.0, 0.0, 0.0, 0.0, 0.0, 0.0, 0.0, 0.0, 0.0, 0.0, 0.0, 0.0, 0.0, 0.0, 0.0, 0.0, 0.0, 0.0, 0.0, 0.0, 0.0, 0.0, 0.0, 0.0, 0.0, 0.0, 0.0, 0.0, 0.0, 0.0, 0.0, 0.0, 0.0, 0.0, 0.0, 0.0, 0.0, 0.0, 0.0, 0.0, 0.0, 0.0, 0.0, 0.0, 0.0, 0.0, 0.0, 0.0, 0.0, 0.0, 0.0, 0.0, 0.0, 0.0, 0.0, 0.0, 0.0, 0.0, 0.0, 0.0, 0.0, 0.0, 0.0, 0.0, 0.0, 0.0, 0.0, 0.0, 0.0, 0.0, 0.0, 0.0, 0.0, 0.0, 0.0, 0.0, 0.0, 0.0, 0.0, 0.0, 0.0, 0.0, 0.0, 0.0, 0.0, 0.0, 0.0, 0.0, 0.0, 0.0, 0.0, 0.0, 0.0, 0.0, 0.0, 0.0, 0.0, 0.0, 0.0, 0.0, 0.0, 0.0, 0.0, 0.0, 0.0, 0.0, 0.0, 0.0, 0.0, 0.0, 0.0, 0.0, 0.0, 0.0, 0.0, 0.0, 0.0, 0.0, 0.0, 0.0, 0.0, 0.0, 0.0, 0.0, 0.0, 0.0, 0.0, 0.0, 0.0, 0.0, 0.0, 0.0, 0.0, 0.0, 0.0, 0.0, 0.0, 0.0, 0.0, 0.0, 0.0, 0.0, 0.0, 0.0, 0.0, 0.0, 0.0, 0.0, 0.0, 0.0, 0.0, 0.0, 0.0, 0.0, 0.0, 0.0, 0.0, 0.0, 0.0, 0.0, 0.0, 0.0, 0.0, 0.0, 0.0, 0.0, 0.0, 0.0, 0.0, 0.0, 0.0, 0.0, 0.0, 0.0, 0.0, 0.0, 0.0, 0.0, 0.0, 0.0, 0.0, 0.0, 0.0, 0.0, 0.0, 0.0, 0.0, 0.0, 0.0, 0.0, 0.0, 0.0, 0.0, 0.0, 0.0, 0.0, 0.0, 0.0, 0.0, 0.0, 0.0, 0.0, 0.0, 0.0, 0.0, 0.0, 0.0, 0.0, 0.0, 0.0, 0.0, 0.0, 0.0, 0.0, 0.0, 0.0, 0.0, 0.0, 0.0, 0.0, 0.0, 0.0, 0.0, 0.0, 0.0, 0.0, 0.0, 0.0, 0.0, 0.0, 0.0, 0.0, 0.0, 0.0, 0.0, 0.0, 0.0, 0.0, 0.0, 0.0, 0.0, 0.0, 0.0, 0.0, 0.0, 0.0, 0.0, 0.0, 0.0, 0.0, 0.0, 0.0, 0.0, 0.0, 0.0, 0.0, 0.0, 0.0, 0.0, 0.0, 0.0, 0.0, 0.0, 0.0, 0.0, 0.0, 0.0, 0.0, 0.0, 0.0, 0.0, 0.0, 0.0, 0.0, 0.0, 0.0, 0.0, 0.0, 0.0, 0.0, 0.0, 0.0, 0.0, 0.0, 0.0, 0.0, 0.0, 0.0, 0.0, 0.0, 0.0, 0.0, 0.0, 0.0, 0.0, 0.0, 0.0, 0.0, 0.0, 0.0, 0.0, 0.0, 0.0, 0.0, 0.0, 0.0, 0.0, 0.0, 0.0, 0.0, 0.0, 0.0, 0.0, 0.0, 0.0, 0.0, 0.0, 0.0, 0.0, 0.0, 0.0, 0.0, 0.0, 0.0, 0.0, 0.0, 0.0, 0.0, 0.0, 0.0, 0.0, 0.0, 0.0, 0.0, 0.0, 0.0, 0.0, 0.0, 0.0, 0.0, 0.0, 0.0, 0.0, 0.0, 0.0, 0.0, 0.0, 0.0, 0.0, 0.0, 0.0, 0.0, 0.0, 0.0, 0.0, 0.0, 0.0, 0.0, 0.0, 0.0, 0.0, 0.0, 0.0, 0.0, 0.0, 0.0, 0.0, 0.0, 0.0, 0.0, 0.0, 0.0, 0.0, 0.0, 0.0, 0.0, 0.0, 0.0, 0.0, 0.0, 0.0, 0.0, 0.0, 0.0, 0.0, 0.0, 0.0, 0.0, 0.0, 0.0, 0.0, 0.0, 0.0, 0.0, 0.0, 0.0, 0.0, 0.0, 0.0, 0.0, 0.0, 0.0, 0.0, 0.0, 0.0, 0.0, 0.0, 0.0, 0.0, 0.0, 0.0, 0.0, 0.0, 0.0, 0.0, 0.0, 0.0, 0.0, 0.0, 0.0, 0.0, 0.0, 0.0, 0.0, 0.0, 0.0, 0.0, 0.0, 0.0, 0.0, 0.0, 0.0, 0.0, 0.0, 0.0, 0.0, 0.0, 0.0, 0.0, 0.0, 0.0, 0.0, 0.0, 0.0, 0.0, 0.0, 0.0, 0.0, 0.0, 0.0, 0.0, 0.0, 0.0, 0.0, 0.0, 0.0, 0.0, 0.0, 0.0, 0.0, 0.0, 0.0, 0.0, 0.0, 0.0, 0.0, 0.0, 0.0, 0.0, 0.0, 0.0, 0.0, 0.0, 0.0, 0.0, 0.0, 0.0, 0.0, 0.0, 0.0, 0.0, 0.0, 0.0, 0.0, 0.0, 0.0, 0.0, 0.0, 0.0, 0.0, 0.0, 0.0, 0.0, 0.0, 0.0, 0.0, 0.0, 0.0, 0.0, 0.0, 0.0, 0.0, 0.0, 0.0, 0.0, 0.0, 0.0, 0.0, 0.0, 0.0, 0.0, 0.0, 0.0, 0.0, 0.0, 0.0, 0.0, 0.0, 0.0, 0.0, 0.0, 0.0, 0.0, 0.0, 0.0, 0.0, 0.0, 0.0, 0.0, 0.0, 0.0, 0.0, 0.0, 0.0, 0.0, 0.0, 0.0, 0.0, 0.0, 0.0, 0.0, 0.0, 0.0, 0.0, 0.0, 0.0, 0.0, 0.0, 0.0, 0.0, 0.0, 0.0, 0.0, 0.0, 0.0, 0.0, 0.0, 0.0, 0.0, 0.0, 0.0, 0.0, 0.0, 0.0, 0.0, 0.0, 0.0, 0.0, 0.0, 0.0, 0.0, 0.0, 0.0, 0.0, 0.0, 0.0, 0.0, 0.0, 0.0, 0.0, 0.0, 0.0, 0.0, 0.0, 0.0, 0.0, 0.0, 0.0, 0.0, 0.0, 0.0, 0.0, 0.0, 0.0, 0.0, 0.0, 0.0, 0.0, 0.0, 0.0, 0.0, 0.0, 0.0, 0.0, 0.0, 0.0, 0.0, 0.0, 0.0, 0.0, 0.0, 0.0, 0.0, 0.0, 0.0, 0.0, 0.0, 0.0, 0.0, 0.0, 0.0, 0.0, 0.0, 0.0, 0.0, 0.0, 0.0, 0.0, 0.0, 0.0, 0.0, 0.0, 0.0, 0.0, 0.0, 0.0, 0.0, 0.0, 0.0, 0.0, 0.0, 0.0, 0.0, 0.0, 0.0, 0.0, 0.0, 0.0, 0.0, 0.0, 0.0, 0.0, 0.0, 0.0, 0.0, 0.0, 0.0, 0.0, 0.0, 0.0, 0.0, 0.0, 0.0, 0.0, 0.0, 0.0, 0.0, 0.0, 0.0, 0.0, 0.0, 0.0, 0.0, 0.0, 0.0, 0.0, 0.0, 0.0, 0.0, 0.0, 0.0, 0.0, 0.0, 0.0, 0.0, 0.0, 0.0, 0.0, 0.0, 0.0, 0.0, 0.0, 0.0, 0.0, 0.0, 0.0, 0.0, 0.0, 0.0, 0.0, 0.0, 0.0, 0.0, 0.0, 0.0, 0.0, 0.0, 0.0, 0.0, 0.0, 0.0, 0.0, 0.0, 0.0, 0.0, 0.0, 0.0, 0.0, 0.0, 0.0, 0.0, 0.0, 0.0, 0.0, 0.0, 0.0, 0.0, 0.0, 0.0, 0.0, 0.0, 0.0, 0.0, 0.0, 0.0, 0.0, 0.0, 0.0, 0.0, 0.0, 0.0, 0.0, 0.0, 0.0, 0.0, 0.0, 0.0, 0.0, 0.0, 0.0, 0.0, 0.0, 0.0, 0.0, 0.0, 0.0, 0.0, 0.0, 0.0, 0.0, 0.0, 0.0, 0.0, 0.0, 0.0, 0.0, 0.0, 0.0, 0.0, 0.0, 0.0, 0.0, 0.0, 0.0, 0.0, 0.0, 0.0, 0.0, 0.0, 0.0, 0.0, 0.0, 0.0, 0.0, 0.0, 0.0, 0.0, 0.0, 0.0, 0.0, 0.0, 0.0, 0.0, 0.0, 0.0, 0.0, 0.0, 0.0, 0.0, 0.0, 0.0, 0.0, 0.0, 0.0, 0.0, 0.0, 0.0, 0.0, 0.0, 0.0, 0.0, 0.0, 0.0, 0.0, 0.0, 0.0, 0.0, 0.0, 0.0, 0.0, 0.0, 0.0, 0.0, 0.0, 0.0, 0.0, 0.0, 0.0, 0.0, 0.0, 0.0, 0.0, 0.0, 0.0, 0.0, 0.0, 0.0, 0.0, 0.0, 0.0, 0.0, 0.0, 0.0, 0.0, 0.0, 0.0, 0.0, 0.0, 0.0, 0.0, 0.0, 0.0, 0.0, 0.0, 0.0, 0.0, 0.0, 0.0, 0.0, 0.0, 0.0, 0.0, 0.0, 0.0, 0.0, 0.0, 0.0, 0.0, 0.0, 0.0, 0.0, 0.0, 0.0, 0.0, 0.0, 0.0, 0.0, 0.0, 0.0, 0.0, 0.0, 0.0, 0.0, 0.0, 0.0, 0.0, 0.0, 0.0, 0.0, 0.0, 0.0, 0.0, 0.0, 0.0, 0.0, 0.0, 0.0, 0.0, 0.0, 0.0, 0.0, 0.0, 0.0, 0.0, 0.0, 0.0, 0.0, 0.0, 0.0, 0.0, 0.0, 0.0, 0.0, 0.0, 0.0, 0.0, 0.0, 0.0, 0.0, 0.0, 0.0, 0.0, 0.0, 0.0, 0.0, 0.0, 0.0, 0.0, 0.0, 0.0, 0.0, 0.0, 0.0, 0.0, 0.0, 0.0, 0.0, 0.0, 0.0, 0.0, 0.0, 0.0, 0.0, 0.0, 0.0, 0.0, 0.0, 0.0, 0.0, 0.0, 0.0, 0.0, 0.0, 0.0, 0.0, 0.0, 0.0, 0.0, 0.0, 0.0, 0.0, 0.0, 0.0, 0.0, 0.0, 0.0, 0.0, 0.0, 0.0, 0.0, 0.0, 0.0, 0.0, 0.0, 0.0, 0.0, 0.0, 0.0, 0.0, 0.0, 0.0, 0.0, 0.0, 0.0, 0.0, 0.0, 0.0, 0.0, 0.0, 0.0, 0.0, 0.0, 0.0, 0.0, 0.0, 0.0, 0.0, 0.0, 0.0, 0.0, 0.0, 0.0, 0.0, 0.0, 0.0, 0.0, 0.0, 0.0, 0.0, 0.0, 0.0, 0.0, 0.0, 0.0, 0.0, 0.0, 0.0, 0.0, 0.0, 0.0, 0.0, 0.0, 0.0, 0.0, 0.0, 0.0, 0.0, 0.0, 0.0, 0.0, 0.0, 0.0, 0.0, 0.0, 0.0, 0.0, 0.0, 0.0, 0.0, 0.0, 0.0, 0.0, 0.0, 0.0, 0.0, 0.0, 0.0, 0.0, 0.0, 0.0, 0.0, 0.0, 0.0, 0.0, 0.0, 0.0, 0.0, 0.0, 0.0, 0.0, 0.0, 0.0, 0.0, 0.0, 0.0, 0.0, 0.0, 0.0, 0.0, 0.0, 0.0, 0.0, 0.0, 0.0, 0.0, 0.0, 0.0, 0.0, 0.0, 0.0, 0.0, 0.0, 0.0, 0.0, 0.0, 0.0, 0.0, 0.0, 0.0, 0.0, 0.0, 0.0, 0.0, 0.0, 0.0, 0.0, 0.0, 0.0, 0.0, 0.0, 0.0, 0.0, 0.0, 0.0, 0.0, 0.0, 0.0, 0.0, 0.0, 0.0, 0.0, 0.0, 0.0, 0.0, 0.0, 0.0, 0.0, 0.0, 0.0, 0.0, 0.0, 0.0, 0.0, 0.0, 0.0, 0.0, 0.0, 0.0, 0.0, 0.0, 0.0, 0.0, 0.0, 0.0, 0.0, 0.0, 0.0, 0.0, 0.0, 0.0, 0.0, 0.0, 0.0, 0.0, 0.0, 0.0, 0.0, 0.0, 0.0, 0.0, 0.0, 0.0, 0.0, 0.0, 0.0, 0.0, 0.0, 0.0, 0.0, 0.0, 0.0, 0.0, 0.0, 0.0, 0.0, 0.0, 0.0, 0.0, 0.0, 0.0, 0.0, 0.0, 0.0, 0.0, 0.0, 0.0, 0.0, 0.0, 0.0, 0.0, 0.0, 0.0, 0.0, 0.0, 0.0, 0.0, 0.0, 0.0, 0.0, 0.0, 0.0, 0.0, 0.0, 0.0, 0.0, 0.0, 0.0, 0.0, 0.0, 0.0, 0.0, 0.0, 0.0, 0.0, 0.0, 0.0, 0.0, 0.0, 0.0, 0.0, 0.0, 0.0, 0.0, 0.0, 0.0, 0.0, 0.0, 0.0, 0.0, 0.0, 0.0, 0.0, 0.0, 0.0, 0.0, 0.0, 0.0, 0.0, 0.0, 0.0, 0.0, 0.0, 0.0, 0.0, 0.0, 0.0, 0.0, 0.0, 0.0, 0.0, 0.0, 0.0, 0.0, 0.0, 0.0, 0.0])
me_sphere_002.update()

# ---- objects
ob_hat = bpy.data.objects.new('Hat', me_sphere_002)

# ---- transforms, parenting, visibility, modifiers, constraints
ob_hat.location = (0.0, 0.0, 0.0)
ob_hat.rotation_euler = (0.0, 1.571, 0.0)
ob_hat.scale = (0.289, 0.289, 0.289)

# ---- collection membership
col_collection.objects.link(ob_hat)

# ---- scene / render settings (as saved in the file)
scene.frame_start = 1; scene.frame_end = 250; scene.frame_set(1)
scene.render.engine = 'BLENDER_EEVEE_NEXT'
scene.cycles.sampling_pattern = 'TABULATED_SOBOL'
bpy.context.view_layer.update()

# ---- added for rendering (the .blend has no active camera and no usable light): camera, sun
cam_auto = bpy.data.cameras.new('AutoCamera')
cam_auto.lens = 50.0
cam_auto.sensor_width = 36.0
cam_auto.clip_end = 1000.0
ob_auto_camera = bpy.data.objects.new('AutoCamera', cam_auto)
scene.collection.objects.link(ob_auto_camera)
ob_auto_camera.location = (1.71811, -1.89285, 1.78019)
ob_auto_camera.rotation_euler = (1.09748, -7.21219e-08, 0.694738)
scene.camera = ob_auto_camera
light_auto_sun = bpy.data.lights.new('AutoSun', 'SUN')
light_auto_sun.energy = 3.0
light_auto_sun.angle = 0.0523599
ob_auto_sun = bpy.data.objects.new('AutoSun', light_auto_sun)
scene.collection.objects.link(ob_auto_sun)
ob_auto_sun.rotation_euler = (0.872665, 0.174533, 0.523599)
bpy.context.view_layer.update()
